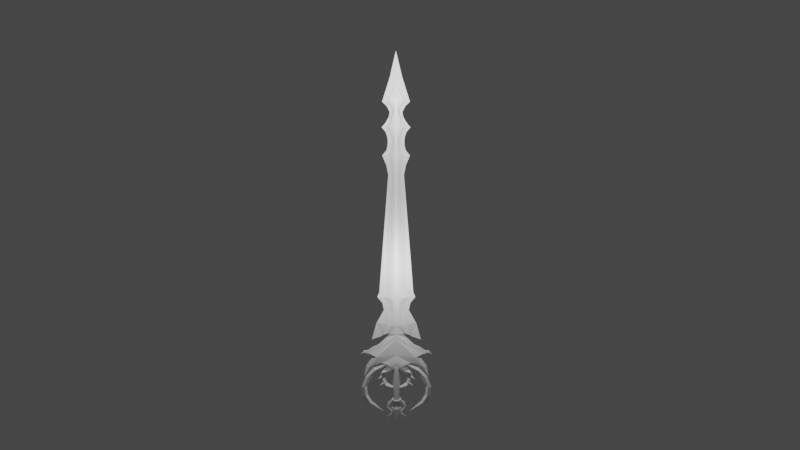 # Source: untitled.blend  (saved by Blender 4.2.66; exported with 4.5.12 LTS)
import bpy
from mathutils import Matrix  # noqa: F401  (used for matrix-valued properties, if any)

bpy.ops.wm.read_factory_settings(use_empty=True)
scene = bpy.context.scene
scene.name = 'Scene'

# ---- collections
col_collection = bpy.data.collections.new('Collection'); scene.collection.children.link(col_collection)

# ---- materials (node trees are filled in below, after node groups)
mat_material = bpy.data.materials.new('Material')
mat_material.alpha_threshold = 0.0
mat_material.use_transparent_shadow = False
mat_material.roughness = 0.5
mat_material.line_color = (0.0, 0.0, 0.0, 1.0)

# ---- material node trees
mat_material.use_nodes = True; mat_material.node_tree.nodes.clear()
_N = mat_material.node_tree.nodes; _L = mat_material.node_tree.links
n0 = _N.new('ShaderNodeOutputMaterial'); n0.name = 'Material Output'; n0.location = (300, 300)
n1 = _N.new('ShaderNodeBsdfPrincipled'); n1.name = 'Principled BSDF'; n1.location = (10, 300)
n1.distribution = 'GGX'
n1.subsurface_method = 'RANDOM_WALK_SKIN'
n1.inputs[3].default_value = 1.45
n1.inputs[27].default_value = (0.0, 0.0, 0.0, 1.0)
n1.inputs[28].default_value = 1.0
_L.new(n1.outputs[0], n0.inputs[0])
n0.is_active_output = True

# ---- world
world_world = bpy.data.worlds.new('World'); scene.world = world_world
world_world.use_nodes = True; world_world.node_tree.nodes.clear()
_N = world_world.node_tree.nodes; _L = world_world.node_tree.links
n0 = _N.new('ShaderNodeOutputWorld'); n0.name = 'World Output'; n0.location = (300, 300)
n1 = _N.new('ShaderNodeBackground'); n1.name = 'Background'; n1.location = (10, 300)
n1.inputs[0].default_value = (0.05088, 0.05088, 0.05088, 1.0)
_L.new(n1.outputs[0], n0.inputs[0])
n0.is_active_output = True
world_world.color = (0.05088, 0.05088, 0.05088)
world_world.use_sun_shadow = False
world_world.sun_shadow_jitter_overblur = 0.0

# ---- cameras
cam_camera = bpy.data.cameras.new('Camera')
cam_camera.clip_end = 100.0
cam_camera.lens = 21.23
cam_camera.ortho_scale = 7.314

# ---- lights
light_light = bpy.data.lights.new('Light', 'POINT')
light_light.transmission_factor = 0.0
light_light.energy = 5000.0
light_light.shadow_maximum_resolution = 0.006
light_light.use_absolute_resolution = True
light_light_001 = bpy.data.lights.new('Light.001', 'POINT')
light_light_001.transmission_factor = 0.0
light_light_001.energy = 2000.0
light_light_001.shadow_maximum_resolution = 0.006
light_light_001.use_absolute_resolution = True

# ---- meshes
me_cube = bpy.data.meshes.new('Cube')
me_cube.from_pydata([(-0.0039, 0.001726, 2.208), (0.1005, 0.8288, -0.6656), (1.0, -1.0, 2.125), (1.0, -1.0, -0.5268), (-1.0, -1.0, 2.125), (-1.0, -1.0, -0.5268), (-1.583, 0.0, -0.5548), (1.517, 0.0, -0.5575), (-1.0, -1.0, 1.851), (1.576, 6.924e-10, 1.854), (-0.003469, 0.7946, 1.852), (-1.886, 0.0, 1.851), (1.0, -1.0, 1.854), (1.576, 0.0, 1.665), (-0.003469, 0.8329, 1.669), (-1.886, 0.0, 1.669), (1.0, -1.0, 1.663), (-1.0, -1.0, 1.666), (1.576, 0.0, 1.462), (-0.003469, 0.8073, 1.461), (-1.886, 0.0, 1.458), (1.0, -1.0, 1.462), (-1.0, -1.0, 1.457), (1.0, -1.0, 1.749), (1.576, 0.0, 1.751), (-1.886, 0.0, 1.753), (-1.0, -1.0, 1.751), (-1.886, 0.0, 1.554), (1.0, -1.0, 1.549), (1.576, 0.0, 1.552), (-1.0, -1.0, 1.552), (2.98e-08, 0.3599, 1.779), (-2.98e-08, 0.4976, 1.594), (-1.886, 0.0, 1.638), (-1.0, -1.0, 1.635), (-0.003469, 0.5772, 1.707), (-0.003469, 0.3599, 1.779), (-0.003469, 0.4976, 1.594), (-0.003469, 0.5541, 1.501), (-0.003469, 0.7211, 1.683), (-0.003469, 0.6807, 1.481), (0.009439, 0.6025, 1.634), (-0.01651, 0.5356, 1.821), (-1.011, -1.011, 1.987), (0.6268, 8.04e-06, 2.007), (-0.003679, 0.3452, 2.027), (-1.044, 9.463e-06, 1.987), (1.011, -1.011, 1.989), (-0.003469, 0.4212, 1.742), (-0.003469, 0.4804, 1.547), (-0.003469, 0.4605, 1.314), (1.0, -1.0, 1.316), (1.576, 0.0, 1.316), (-1.886, 0.0, 1.312), (-1.0, -1.0, 1.311), (-1.0, -1.0, 1.384), (-0.003469, 0.5711, 1.388), (1.0, -1.0, 1.389), (1.576, 0.0, 1.389), (-1.886, 0.0, 1.385), (0.006368, 1.179, 0.3427), (1.0, -1.0, 0.3425), (-0.01331, 1.179, 0.3419), (1.576, 0.0, 0.3426), (-1.73, 0.002339, 0.3411), (-1.0, -1.0, 0.3418), (-0.003469, 0.7768, 0.2335), (1.0, -1.0, 0.2336), (1.576, 0.0, 0.2337), (-1.73, 0.0, 0.2333), (-1.0, -1.0, 0.2332), (-1.0, -1.0, 0.2929), (0.006368, 0.8729, 0.2937), (1.0, -1.0, 0.2935), (-0.01331, 0.8729, 0.2931), (1.576, 0.0, 0.2936), (-1.73, 0.001403, 0.2933), (-0.03937, 1.553, -0.02099), (1.0, -1.0, -0.06373), (1.598, 0.0, 0.03285), (-2.343, 0.0, 0.06717), (-1.0, -1.0, -0.06396), (-1.623, 0.437, 0.04654), (-1.0, -1.0, 0.1147), (-0.003469, 1.244, 0.1231), (1.055, -1.015, 0.1151), (1.567, 0.0, 0.1095), (-1.73, 0.0, 0.1147), (-1.0, -1.0, 0.3853), (0.006368, 1.051, 0.3864), (1.0, -1.0, 0.3862), (-0.01331, 1.051, 0.3855), (1.576, 0.0, 0.3863), (-1.73, 0.0, 0.3854), (1.0, -1.0, -0.1144), (-1.0, -1.0, -0.1146), (-0.7756, 0.571, 0.003425), (1.0, -1.0, -0.1681), (-1.0, -1.0, -0.1683), (0.0, 2.083, -0.3461), (1.0, -1.0, -0.3474), (-1.0, -1.0, -0.3475), (-0.2355, 1.031, -0.2344), (1.0, -1.0, -0.4371), (2.52, 0.0, -0.2003), (-2.434, 0.0, -0.2004), (-1.0, -1.0, -0.4371), (0.0, 1.502, -0.2574), (0.01041, 2.285, -0.1521), (0.0, 1.793, -0.2913), (0.0, 1.206, -0.2431), (0.2277, 1.486, -0.168), (-0.1077, 1.485, -0.2697), (0.0426, 2.0, -0.3499), (0.06511, 1.919, -0.5796), (0.2623, 1.5, -0.3391), (0.04496, 1.589, -0.5705), (0.03656, 1.905, -0.4301), (0.05333, 2.253, -0.4422), (0.2999, 1.535, -0.08973), (0.02564, 0.004137, -0.4522), (0.284, 1.832, -0.1159), (-0.353, 1.127, -0.06426), (0.242, 2.072, -0.1331), (0.2257, 2.07, -0.1173), (0.3626, 1.127, -0.06426), (0.3209, 1.93, -0.2498), (1.016, 0.894, -0.3654), (1.01, 0.161, -0.5531), (-0.806, 0.1689, -0.5534), (0.01735, 1.017, -0.3162), (0.02148, 0.9715, -0.389), (0.02561, 0.7298, -0.4226), (0.02974, 0.4645, -0.4361), (2.349, 0.314, -0.2399), (0.01101, 0.7441, -0.3412), (0.01313, 0.6134, -0.4007), (0.01525, 0.2366, -0.4367), (0.7762, 0.437, 0.04244), (1.241, 0.09586, -0.5554), (-1.296, 0.09419, -0.5556), (-0.3268, 1.535, -0.08973), (-0.1721, 1.832, -0.1159), (-0.2074, 2.07, -0.1173), (0.07616, 0.571, 0.003425), (-0.2388, 2.072, -0.1331), (-0.2691, 1.486, -0.168), (-0.3072, 1.93, -0.2498), (-1.255, 1.785, -0.1349), (0.4057, 1.801, -0.1355), (-2.196, 0.0, -0.0005703), (1.666, 0.0, -0.001894), (0.6308, 0.9304, -0.0885), (-1.287, 0.9396, -0.08871), (-0.7888, 1.845, -0.2741), (0.2876, 1.845, -0.2741), (-2.339, 1.071, -0.1654), (1.46, 1.217, -0.1654), (-1.951, -0.01735, -0.1237), (1.964, 0.0, -0.1379), (1.028, 1.384, -0.2244), (1.292, 0.9223, -0.212), (1.65, 0.4612, -0.1824), (-1.122, 1.384, -0.2239), (-1.799, 0.9223, -0.211), (-2.139, 0.4612, -0.1827), (0.01942, 1.0, -0.3526), (-2.05, 0.0, -0.2637), (-1.847, 0.5485, -0.2241), (-2.309, 0.0, -0.2637), (2.549, 0.0, -0.2637), (2.055, 0.5485, -0.2241), (2.314, 0.1168, -0.2532), (-2.052, 0.1214, -0.2434), (-0.00258, 0.2129, -0.5533), (0.08818, 0.2779, -0.2486), (-2.546, 0.3169, -0.2429), (-0.986, 0.8935, -0.3654), (1.06, 0.3731, -0.4339), (-1.049, 0.6954, -0.4174), (0.9171, 0.844, -0.3279), (-1.362, 0.8376, -0.3337), (1.023, 0.7009, -0.4169), (-0.9514, 0.3201, -0.4365), (1.068, 1.784, -0.3427), (-0.9982, 1.788, -0.3414), (1.105, 1.712, -0.5759), (-0.9982, 1.723, -0.576), (-1.73, 0.7238, -0.2307), (1.602, 0.7268, -0.2312), (-0.03647, 1.001, -0.2861), (-0.9982, 2.043, -0.4369), (-1.394, 1.359, -0.2807), (1.357, 1.378, -0.2824), (1.086, 2.042, -0.4366), (0.05871, 2.188, -0.5215), (0.04039, 1.848, -0.5108), (-0.9982, 1.981, -0.5175), (1.095, 1.979, -0.5168), (-0.9279, 0.9181, -0.3415), (-0.9059, 0.9214, -0.339), (-1.179, 0.782, -0.2799), (-0.8702, 0.9258, -0.3367), (-0.8221, 0.9312, -0.3346), (-1.262, 0.7747, -0.2805), (-0.7635, 0.9374, -0.333), (-0.6966, 0.9441, -0.3318), (-1.341, 0.769, -0.2815), (-0.6241, 0.9511, -0.3311), (-0.5487, 0.9582, -0.3309), (-1.414, 0.7651, -0.2829), (-0.4732, 0.965, -0.3312), (-0.4007, 0.9713, -0.332), (-1.478, 0.7631, -0.2846), (-0.3339, 0.9769, -0.3333), (-0.2753, 0.9815, -0.335), (-1.53, 0.7632, -0.2867), (-0.2272, 0.9849, -0.3371), (-0.1915, 0.9871, -0.3395), (-1.569, 0.7652, -0.2888), (-0.1695, 0.9879, -0.342), (-0.162, 0.9873, -0.3447), (-1.593, 0.7692, -0.2911), (-1.097, 0.7906, -0.2797), (-0.9353, 0.9162, -0.3441), (-0.9279, 0.9156, -0.3468), (-1.018, 0.8001, -0.28), (-0.9059, 0.9164, -0.3493), (-0.8702, 0.9186, -0.3517), (-0.9448, 0.8102, -0.2808), (-0.8221, 0.9221, -0.3537), (-0.7635, 0.9267, -0.3555), (-0.8808, 0.8205, -0.2819), (-0.6966, 0.9322, -0.3568), (-0.6241, 0.9385, -0.3576), (-0.8283, 0.8307, -0.2834), (-0.5487, 0.9453, -0.3579), (-0.4732, 0.9524, -0.3577), (-0.7893, 0.8402, -0.2853), (-0.4007, 0.9594, -0.357), (-0.3339, 0.9662, -0.3558), (-0.7653, 0.8488, -0.2874), (-0.2753, 0.9724, -0.3541), (-0.2272, 0.9778, -0.3521), (-0.7571, 0.8562, -0.2896), (-0.1915, 0.9822, -0.3498), (-0.1695, 0.9854, -0.3473), (-1.721, 1.249, -0.3467), (-1.601, 0.775, -0.2935), (-1.593, 0.7823, -0.2957), (-1.569, 0.7909, -0.2978), (-1.53, 0.8005, -0.2996), (-1.478, 0.8106, -0.3011), (-1.414, 0.821, -0.3023), (-1.341, 0.8311, -0.303), (-1.262, 0.8406, -0.3033), (-1.179, 0.8492, -0.3032), (-1.097, 0.8564, -0.3026), (-1.018, 0.8621, -0.3016), (-0.9448, 0.866, -0.3002), (-0.8808, 0.868, -0.2984), (-0.8283, 0.868, -0.2964), (-0.7893, 0.8659, -0.2942), (-0.7653, 0.8619, -0.2919), (-1.818, 0.9525, -0.285), (-0.7063, 0.4809, -0.4352), (-0.5854, 0.8517, -0.3908), (-0.6573, 0.8325, -0.392), (-0.8079, 0.4867, -0.4334), (-0.7035, 0.8152, -0.3938), (-0.7195, 0.8015, -0.396), (-0.8885, 0.499, -0.4314), (-0.7035, 0.7927, -0.3983), (-0.6573, 0.7896, -0.4006), (-0.9403, 0.5169, -0.4295), (-0.5854, 0.7927, -0.4026), (-0.4947, 0.8015, -0.4042), (-0.9582, 0.5384, -0.4278), (-0.3941, 0.8152, -0.4051), (-0.2936, 0.8325, -0.4053), (-0.9403, 0.5616, -0.4265), (-0.2029, 0.8517, -0.4048), (-0.131, 0.8708, -0.4036), (-0.8885, 0.5841, -0.4257), (-0.08476, 0.8881, -0.4018), (-0.06884, 0.9019, -0.3997), (-0.8079, 0.6037, -0.4255), (-0.08477, 0.9107, -0.3973), (-0.131, 0.9137, -0.395), (-0.7063, 0.6185, -0.4259), (-0.203, 0.9107, -0.393), (-0.2936, 0.9019, -0.3915), (-0.5937, 0.6271, -0.4269), (-0.3942, 0.8881, -0.3905), (-0.4947, 0.8708, -0.3903), (-2.274, 1.125, -0.4177), (-0.5937, 0.4824, -0.4366), (-0.481, 0.491, -0.4376), (-0.3794, 0.5059, -0.4381), (-0.2988, 0.5255, -0.4379), (-0.247, 0.548, -0.4371), (-0.2291, 0.5711, -0.4358), (-0.247, 0.5927, -0.4341), (-0.2988, 0.6105, -0.4322), (-0.3794, 0.6229, -0.4302), (-0.481, 0.6286, -0.4284), (-1.257, 0.6292, -0.4501), (-0.3002, 0.3358, -0.439), (-0.3657, 0.3337, -0.4388), (-0.4248, 0.3287, -0.4387), (-0.4717, 0.3213, -0.4387), (-0.5018, 0.3122, -0.4389), (-0.5121, 0.3024, -0.4392), (-0.5018, 0.2928, -0.4396), (-0.4717, 0.2843, -0.44), (-0.4248, 0.2778, -0.4405), (-0.3657, 0.2739, -0.4409), (-0.3002, 0.273, -0.4412), (-0.2347, 0.2751, -0.4415), (-0.1756, 0.2802, -0.4416), (-0.1288, 0.2876, -0.4415), (-0.09866, 0.2966, -0.4413), (-0.08829, 0.3064, -0.4411), (-0.09866, 0.316, -0.4407), (-0.1288, 0.3245, -0.4402), (-0.1756, 0.331, -0.4398), (-0.2347, 0.3349, -0.4394), (-0.4934, 0.3378, -0.4558), (-1.0, -1.0, 1.781), (1.0, -1.0, 1.78), (1.576, 2.043e-10, 1.781), (-1.886, 0.0, 1.782), (1.0, -1.0, 1.632), (1.576, 0.0, 1.635), (-1.886, 0.0, 1.597), (1.0, -1.0, 1.592), (1.576, 0.0, 1.595), (-1.0, -1.0, 1.595), (1.576, 0.0, 1.704), (-1.886, 0.0, 1.707), (1.0, -1.0, 1.701), (-1.0, -1.0, 1.704), (-1.0, -1.0, 1.816), (1.0, -1.0, 1.817), (1.576, 4.483e-10, 1.818), (-1.886, 0.0, 1.817), (1.576, 0.0, 1.504), (-1.886, 0.0, 1.502), (1.0, -1.0, 1.502), (-1.0, -1.0, 1.501), (-0.5504, 0.3663, 0.2322), (-0.9693, 0.3344, 1.852), (-0.462, 0.7932, 0.12), (-0.8842, 0.2106, 1.313), (-0.3077, 0.9608, 0.005321), (-0.7694, 0.2892, 1.386), (-0.5666, 0.6257, 0.3854), (-0.4432, 0.496, 0.3001), (-0.4093, 0.7816, 0.3419), (-0.5527, 0.4835, 1.459), (-0.5813, 0.4887, 1.669), (-0.8279, 0.2592, 1.819), (-0.7841, 0.18, 1.781), (-0.7841, 0.2106, 1.748), (-0.7841, 0.2886, 1.707), (-0.7777, 0.3012, 1.636), (-0.7841, 0.2488, 1.596), (-0.7841, 0.2402, 1.551), (-0.7841, 0.277, 1.502), (0.4017, 0.7273, 0.1174), (0.3372, 0.4936, 0.2336), (0.4312, 0.4973, 0.2936), (0.3192, 0.7706, 0.3427), (0.4168, 0.6099, 0.3863), (0.6053, 0.2644, 1.315), (0.5242, 0.333, 1.389), (0.3817, 0.4863, 1.461), (0.5229, 0.3231, 1.502), (0.554, 0.2685, 1.55), (0.4836, 0.2828, 1.594), (0.5099, 0.3545, 1.634), (0.3947, 0.5519, 1.668), (0.5428, 0.3493, 1.705), (0.5789, 0.2693, 1.747), (0.5497, 0.2041, 1.78), (0.4906, 0.3143, 1.819), (0.6046, 0.5343, 1.853), (-0.2944, 0.9492, 0.006078), (1.012, 0.7835, -0.2808), (0.9398, 0.8078, -0.2812), (0.8729, 0.831, -0.2821), (0.814, 0.8523, -0.2834), (0.7654, 0.8709, -0.2849), (0.729, 0.8861, -0.2868), (0.7063, 0.8972, -0.2889), (0.698, 0.9039, -0.291), (0.7045, 0.906, -0.2932), (0.7256, 0.9032, -0.2954), (0.7604, 0.8958, -0.2974), (0.8076, 0.884, -0.2993), (0.8654, 0.8683, -0.3008), (0.9315, 0.8492, -0.302), (1.004, 0.8275, -0.3028), (1.079, 0.8041, -0.3032), (1.154, 0.7798, -0.3032), (1.226, 0.7556, -0.3027), (1.293, 0.7324, -0.3019), (1.352, 0.7111, -0.3006), (1.401, 0.6925, -0.299), (1.437, 0.6773, -0.2972), (1.46, 0.6662, -0.2951), (1.468, 0.6594, -0.2929), (1.462, 0.6574, -0.2907), (1.44, 0.6602, -0.2886), (1.406, 0.6676, -0.2865), (1.358, 0.6794, -0.2847), (1.301, 0.6951, -0.2832), (1.235, 0.7142, -0.282), (1.163, 0.7358, -0.2811), (1.088, 0.7593, -0.2807), (2.698, 0.8991, -0.2884), (0.2596, 0.9278, -0.3324), (0.1882, 0.9366, -0.3331), (0.1214, 0.9442, -0.3342), (0.06191, 0.9502, -0.3355), (0.01192, 0.9544, -0.337), (-0.02663, 0.9567, -0.3387), (-0.05225, 0.957, -0.3405), (-0.06396, 0.9552, -0.3424), (-0.0613, 0.9514, -0.3441), (-0.04439, 0.9458, -0.3458), (-0.01387, 0.9386, -0.3473), (0.02909, 0.93, -0.3485), (0.08284, 0.9205, -0.3495), (0.1453, 0.9103, -0.3501), (0.2141, 0.8998, -0.3504), (0.2866, 0.8895, -0.3503), (0.3599, 0.8798, -0.3499), (0.4313, 0.8709, -0.3492), (0.4981, 0.8634, -0.3481), (0.5576, 0.8574, -0.3468), (0.6076, 0.8531, -0.3453), (0.6461, 0.8509, -0.3436), (0.6718, 0.8506, -0.3418), (0.6835, 0.8524, -0.3399), (0.6808, 0.8562, -0.3382), (0.6639, 0.8618, -0.3365), (0.6334, 0.869, -0.335), (0.5904, 0.8775, -0.3338), (0.5367, 0.8871, -0.3328), (0.4742, 0.8973, -0.3322), (0.4054, 0.9077, -0.3319), (0.333, 0.918, -0.332), (2.059, 1.189, -0.3502), (0.4456, 0.5002, -0.4317), (0.8702, 0.7697, -0.3966), (0.8648, 0.7782, -0.3945), (0.3732, 0.5053, -0.432), (0.8423, 0.7875, -0.3926), (0.8034, 0.7974, -0.3909), (0.3065, 0.5126, -0.4321), (0.7497, 0.8074, -0.3895), (0.6832, 0.8172, -0.3884), (0.248, 0.5219, -0.432), (0.6065, 0.8264, -0.3877), (0.5225, 0.8346, -0.3874), (0.2, 0.5326, -0.4318), (0.4344, 0.8416, -0.3875), (0.3457, 0.8469, -0.3881), (0.1644, 0.5445, -0.4314), (0.2598, 0.8506, -0.389), (0.1799, 0.8523, -0.3903), (0.1424, 0.5571, -0.4309), (0.1091, 0.8521, -0.3919), (0.05016, 0.8499, -0.3937), (0.135, 0.5699, -0.4303), (0.005328, 0.8459, -0.3957), (-0.02368, 0.8401, -0.3978), (0.1424, 0.5824, -0.4296), (-0.03574, 0.8328, -0.4), (-0.0304, 0.8244, -0.402), (0.1644, 0.5941, -0.4288), (-0.007851, 0.815, -0.4039), (0.03103, 0.8051, -0.4056), (0.2, 0.6045, -0.428), (0.08475, 0.7951, -0.4071), (0.1513, 0.7853, -0.4081), (0.248, 0.6134, -0.4272), (0.228, 0.7761, -0.4088), (0.312, 0.7679, -0.4091), (0.3065, 0.6203, -0.4264), (0.4, 0.761, -0.409), (0.4887, 0.7556, -0.4085), (0.3732, 0.6249, -0.4256), (0.5747, 0.752, -0.4076), (0.6546, 0.7502, -0.4063), (0.4456, 0.6272, -0.425), (0.7253, 0.7505, -0.4047), (0.7843, 0.7526, -0.4029), (0.5209, 0.6269, -0.4245), (0.8291, 0.7567, -0.4008), (0.8581, 0.7624, -0.3987), (1.37, 1.066, -0.4153), (0.5209, 0.4975, -0.4313), (0.5962, 0.4972, -0.4308), (0.6686, 0.4995, -0.4301), (0.7353, 0.5041, -0.4294), (0.7938, 0.511, -0.4286), (0.8418, 0.5199, -0.4278), (0.8774, 0.5304, -0.427), (0.8994, 0.5421, -0.4262), (0.9068, 0.5546, -0.4255), (0.8994, 0.5673, -0.4249), (0.8774, 0.5799, -0.4244), (0.8418, 0.5918, -0.424), (0.7938, 0.6026, -0.4238), (0.7353, 0.6118, -0.4237), (0.6686, 0.6191, -0.4238), (0.5962, 0.6242, -0.4241), (0.8331, 0.6153, -0.4445), (0.4573, 0.3347, -0.4384), (0.4183, 0.3344, -0.4386), (0.3808, 0.3327, -0.4389), (0.3463, 0.3296, -0.4392), (0.316, 0.3254, -0.4395), (0.2912, 0.32, -0.4398), (0.2728, 0.3138, -0.4401), (0.2614, 0.307, -0.4404), (0.2576, 0.2999, -0.4407), (0.2614, 0.2927, -0.4409), (0.2728, 0.2856, -0.4411), (0.2912, 0.2791, -0.4412), (0.316, 0.2732, -0.4413), (0.3463, 0.2683, -0.4413), (0.3808, 0.2646, -0.4413), (0.4183, 0.2621, -0.4411), (0.4573, 0.261, -0.441), (0.4962, 0.2613, -0.4408), (0.5337, 0.263, -0.4405), (0.5682, 0.2661, -0.4402), (0.5985, 0.2704, -0.4399), (0.6233, 0.2757, -0.4396), (0.6417, 0.2819, -0.4393), (0.6531, 0.2887, -0.439), (0.6569, 0.2958, -0.4387), (0.6531, 0.3031, -0.4385), (0.6417, 0.3101, -0.4383), (0.6233, 0.3166, -0.4382), (0.5985, 0.3225, -0.4381), (0.5682, 0.3274, -0.4381), (0.5337, 0.3311, -0.4381), (0.4962, 0.3336, -0.4382), (0.6164, 0.3232, -0.4516), (-1.084, 0.3375, 1.669), (1.082, 0.2149, 1.748), (0.6569, 0.7891, 0.02746), (-1.281, 0.1226, 1.818), (-1.069, 0.3285, 1.459), (1.055, 0.2729, 1.705), (-1.229, 0.1913, 1.707), (-1.224, 0.1714, 1.596), (-1.229, 0.1754, 1.386), (-1.258, 0.08777, 1.782), (-1.393, 5.512e-06, 1.958), (-1.162, 0.2864, 0.2334), (-1.216, 0.214, 1.636), (1.066, 0.1411, 1.781), (-1.348, 0.2458, 1.852), (-1.243, 0.121, 1.75), (-1.073, 0.4333, 0.3854), (-0.9436, 0.6424, 0.119), (-0.9985, 0.3526, 0.2977), (-1.235, 0.1495, 1.552), (0.9476, 0.4166, 1.667), (-0.7874, 0.8352, 0.02152), (-0.8869, 0.5662, 0.3421), (-1.239, 0.1664, 1.502), (-1.301, 0.1213, 1.313), (1.037, 0.1611, 1.595), (1.035, 0.1991, 1.819), (0.9041, 0.3044, 0.2336), (0.9907, 0.3156, 0.2936), (0.9123, 0.5082, 0.3426), (0.9819, 0.3862, 0.3863), (1.102, 0.1695, 1.316), (1.057, 0.2069, 1.389), (0.963, 0.3008, 1.462), (1.057, 0.1975, 1.503), (1.072, 0.1724, 1.551), (1.032, 0.2668, 1.634), (-1.084, 0.3375, 1.669), (1.1, 0.4378, 1.853), (1.049, 5.525e-06, 1.959), (-0.9436, 0.6424, 0.119), (0.9372, 0.5913, 0.1157), (-1.845, 0.05156, 1.752), (-1.842, 0.04754, 1.782), (-1.851, 0.0736, 1.817), (-1.633, 0.2087, 0.3427), (-1.773, 0.1842, 0.3854), (-1.831, 0.09517, 1.707), (-1.739, 0.1954, 1.669), (-1.845, 0.06782, 1.502), (-1.599, 0.1597, 0.2333), (-1.718, 0.2045, 1.458), (-1.868, 0.05774, 1.312), (-1.775, 0.2918, 0.1167), (-1.829, 0.09939, 1.637), (-1.612, 0.1726, 0.2952), (-1.909, 2.35e-06, 1.897), (-1.834, 0.07569, 1.553), (-1.825, 0.09179, 1.597), (-1.891, 0.1255, 1.851), (-1.828, 0.09377, 1.385), (1.55, 0.06821, 1.781), (1.512, 0.1966, 0.3863), (1.507, 0.1735, 0.2336), (1.541, 0.07881, 1.818), (1.574, 0.05192, 1.316), (1.5, 0.2709, 0.3426), (1.539, 0.07362, 1.595), (1.55, 0.07816, 1.503), (1.551, 0.07889, 1.389), (1.483, 0.3091, 0.1127), (1.563, 0.07264, 1.75), (1.519, 0.1543, 0.2936), (1.554, 2.116e-06, 1.894), (1.572, 0.1435, 1.853), (1.542, 0.09916, 1.635), (1.551, 0.09733, 1.704), (1.557, 0.07016, 1.551), (1.499, 0.161, 1.462), (0.9164, 0.5781, 0.03938), (1.494, 0.1844, 1.666), (-0.02385, 0.2946, -0.5504), (-0.02385, 0.2962, -0.5576), (-0.3742, 0.2889, -0.5504), (-0.3741, 0.2905, -0.5576), (-0.711, 0.2722, -0.5504), (-0.711, 0.2737, -0.5576), (-1.021, 0.2449, -0.5505), (-1.021, 0.2465, -0.5576), (-1.294, 0.2082, -0.5505), (-1.294, 0.2098, -0.5576), (-1.517, 0.1635, -0.5505), (-1.517, 0.1651, -0.5576), (-1.683, 0.1125, -0.5505), (-1.683, 0.1141, -0.5576), (-1.785, 0.05718, -0.5505), (-1.785, 0.05875, -0.5577), (-1.819, -0.0003674, -0.5506), (-1.819, 0.0012, -0.5577), (-1.785, -0.05791, -0.5506), (-1.785, -0.05635, -0.5577), (-1.683, -0.1133, -0.5506), (-1.683, -0.1117, -0.5577), (-1.517, -0.1642, -0.5506), (-1.517, -0.1627, -0.5578), (-1.294, -0.2089, -0.5507), (-1.294, -0.2074, -0.5578), (-1.021, -0.2456, -0.5507), (-1.021, -0.2441, -0.5578), (-0.711, -0.2729, -0.5507), (-0.711, -0.2713, -0.5578), (-0.3742, -0.2897, -0.5507), (-0.3741, -0.2881, -0.5578), (-0.02385, -0.2953, -0.5507), (-0.02385, -0.2938, -0.5578), (0.3265, -0.2897, -0.5507), (0.3265, -0.2881, -0.5578), (0.6633, -0.2729, -0.5507), (0.6633, -0.2713, -0.5578), (0.9737, -0.2456, -0.5507), (0.9737, -0.2441, -0.5578), (1.246, -0.2089, -0.5507), (1.246, -0.2074, -0.5578), (1.469, -0.1642, -0.5506), (1.469, -0.1627, -0.5578), (1.635, -0.1133, -0.5506), (1.635, -0.1117, -0.5577), (1.737, -0.05791, -0.5506), (1.737, -0.05635, -0.5577), (1.772, -0.0003674, -0.5506), (1.772, 0.0012, -0.5577), (1.737, 0.05718, -0.5505), (1.737, 0.05875, -0.5577), (1.635, 0.1125, -0.5505), (1.635, 0.1141, -0.5576), (1.469, 0.1635, -0.5505), (1.469, 0.1651, -0.5576), (1.246, 0.2082, -0.5505), (1.246, 0.2098, -0.5576), (0.9737, 0.2449, -0.5505), (0.9737, 0.2465, -0.5576), (0.6633, 0.2722, -0.5504), (0.6633, 0.2737, -0.5576), (0.3265, 0.2889, -0.5504), (0.3265, 0.2905, -0.5576), (1.318, -0.0007544, -0.64), (0.452, -0.003554, -0.74), (-0.4888, 0.0009137, -0.5377), (-0.03553, 0.3123, -0.6372), (-1.177, -0.0005343, -0.6422), (0.2913, 0.06622, -0.5576), (-0.05304, 0.6782, -0.7245), (0.2913, 0.2716, -0.5576), (-0.3974, 0.06622, -0.5576), (-0.3974, 0.2716, -0.5576), (0.2913, 0.3947, -0.5878), (0.2913, 0.5205, -0.6181), (0.2913, 0.4447, -0.6368), (0.2913, 0.257, -0.6639), (0.2913, 0.3012, -0.6942), (0.2913, 0.399, -0.6942), (0.2913, 0.3548, -0.6639), (0.2913, 0.5425, -0.6368), (0.2913, 0.6183, -0.6181), (0.2913, 0.5656, -0.5878), (-0.3974, 0.399, -0.6942), (-0.3974, 0.3548, -0.6639), (-0.3974, 0.5425, -0.6368), (-0.3974, 0.6183, -0.6181), (-0.3974, 0.5656, -0.5878), (-0.3974, 0.3012, -0.6942), (-0.3974, 0.257, -0.6639), (-0.3974, 0.4447, -0.6368), (-0.3974, 0.5205, -0.6181), (-0.3974, 0.3947, -0.5878)], [(6, 5), (43, 4), (2, 4), (5, 3), (342, 8), (44, 9), (47, 12), (12, 9), (12, 8), (8, 11), (567, 591), (340, 16), (34, 17), (16, 17), (15, 17), (13, 16), (348, 21), (55, 22), (21, 22), (20, 22), (18, 21), (329, 23), (341, 26), (25, 26), (24, 23), (23, 26), (335, 28), (349, 30), (28, 30), (27, 30), (29, 28), (36, 31), (37, 32), (40, 19), (8, 43), (0, 2), (2, 47), (43, 46), (47, 43), (44, 47), (57, 51), (88, 54), (54, 53), (52, 51), (51, 54), (54, 55), (21, 57), (40, 38), (55, 59), (58, 57), (57, 55), (89, 60), (90, 61), (91, 62), (71, 65), (61, 65), (358, 62), (63, 61), (62, 60), (65, 64), (72, 66), (73, 67), (83, 70), (70, 69), (68, 67), (67, 70), (70, 71), (61, 73), (62, 74), (71, 76), (74, 72), (75, 73), (73, 71), (85, 78), (78, 81), (79, 78), (81, 80), (103, 3), (81, 83), (67, 85), (85, 83), (86, 85), (83, 87), (65, 88), (50, 89), (51, 90), (90, 88), (92, 90), (91, 89), (88, 93), (95, 81), (78, 94), (98, 95), (94, 95), (94, 97), (101, 98), (97, 98), (97, 100), (106, 101), (100, 101), (100, 103), (5, 106), (106, 105), (104, 103), (103, 106), (104, 105), (106, 104), (4, 0), (148, 149), (153, 150), (148, 153), (152, 153), (154, 155), (156, 157), (105, 167), (169, 170), (167, 173), (102, 171), (26, 328), (343, 329), (329, 328), (330, 329), (328, 331), (562, 566), (337, 34), (16, 332), (333, 332), (34, 33), (332, 34), (332, 335), (30, 337), (335, 337), (337, 334), (336, 335), (568, 554), (23, 340), (17, 341), (338, 340), (341, 339), (340, 341), (328, 342), (12, 343), (343, 342), (344, 343), (342, 345), (556, 579), (28, 348), (22, 349), (346, 348), (349, 347), (348, 349), (352, 354), (352, 369), (350, 370), (357, 371), (358, 372), (356, 373), (353, 374), (355, 375), (359, 376), (368, 377), (367, 378), (366, 379), (365, 380), (360, 381), (364, 382), (363, 383), (362, 384), (361, 385), (351, 386), (354, 387), (478, 475), (527, 528), (552, 528), (528, 529), (372, 63), (75, 371), (559, 558), (360, 553), (553, 573), (352, 570), (354, 574), (564, 570), (570, 574), (559, 553), (13, 381), (553, 565), (564, 580), (571, 581), (575, 582), (569, 583), (577, 584), (561, 585), (557, 586), (576, 587), (572, 588), (565, 589), (553, 590), (560, 578), (563, 592), (18, 376), (346, 377), (29, 378), (336, 379), (338, 382), (384, 330), (344, 385), (386, 9), (570, 593), (86, 369), (593, 594), (553, 601), (570, 606), (13, 573), (22, 57), (21, 58), (59, 22), (2, 44), (4, 47), (4, 46), (23, 341), (26, 339), (23, 338), (28, 349), (30, 347), (28, 346), (8, 345), (12, 344), (8, 343), (16, 34), (17, 33), (16, 333), (332, 336), (563, 11), (8, 563), (43, 563), (43, 12), (44, 12), (93, 54), (51, 92), (54, 90), (53, 55), (57, 52), (55, 51), (65, 73), (61, 75), (72, 62), (76, 65), (87, 70), (85, 68), (83, 67), (69, 71), (370, 72), (73, 68), (71, 67), (81, 94), (83, 78), (78, 86), (87, 81), (88, 61), (90, 63), (93, 65), (95, 97), (98, 100), (101, 103), (106, 3), (133, 137), (143, 141), (153, 122), (131, 180), (171, 172), (254, 207), (261, 235), (241, 262), (266, 276), (307, 318), (329, 26), (329, 24), (328, 25), (34, 334), (332, 337), (335, 30), (337, 27), (335, 29), (340, 13), (341, 15), (340, 17), (343, 328), (343, 330), (342, 331), (348, 18), (349, 20), (349, 21), (388, 403), (394, 397), (421, 436), (427, 430), (458, 501), (505, 517), (520, 536), (526, 530), (553, 365), (582, 63), (75, 581), (350, 570), (364, 553), (18, 586), (346, 587), (29, 588), (336, 578), (338, 558), (566, 330), (344, 579), (591, 9), (371, 63), (382, 13), (333, 381), (628, 381), (381, 589), (377, 18), (378, 336), (58, 631), (586, 58), (384, 344), (558, 589), (570, 82), (629, 628), (699, 700), (10, 591), (6, 175)], [(44, 45, 0), (46, 0, 45), (10, 351, 45), (351, 46, 45), (45, 386, 10), (592, 591, 44), (591, 592, 627), (627, 592, 626), (42, 10, 386), (385, 42, 386), (386, 579, 385), (386, 591, 579), (591, 627, 579), (626, 9, 627), (617, 579, 627), (627, 9, 617), (9, 344, 617), (330, 614, 344), (617, 344, 614), (579, 617, 566), (566, 617, 614), (579, 566, 384), (579, 384, 385), (31, 42, 385), (385, 384, 31), (31, 383, 48), (384, 383, 31), (383, 384, 566), (24, 614, 330), (24, 624, 614), (554, 614, 624), (554, 383, 566), (566, 614, 554), (45, 44, 386), (44, 591, 386), (48, 382, 35), (382, 48, 383), (383, 558, 382), (554, 558, 383), (558, 554, 629), (624, 629, 554), (338, 629, 624), (338, 624, 24), (35, 381, 39), (381, 35, 382), (39, 381, 14), (382, 573, 381), (573, 382, 558), (558, 633, 573), (558, 629, 633), (629, 13, 633), (338, 13, 629), (41, 14, 381), (381, 380, 41), (380, 381, 573), (380, 573, 589), (589, 573, 633), (589, 633, 628), (13, 333, 628), (633, 13, 628), (32, 41, 380), (380, 379, 32), (380, 589, 379), (578, 379, 589), (589, 628, 578), (578, 628, 620), (628, 333, 620), (336, 620, 333), (378, 49, 379), (379, 49, 32), (378, 379, 578), (588, 378, 578), (588, 578, 620), (630, 588, 620), (620, 336, 630), (29, 630, 336), (49, 377, 38), (49, 378, 377), (378, 587, 377), (587, 378, 588), (588, 621, 587), (621, 588, 630), (29, 346, 630), (630, 346, 621), (38, 376, 19), (38, 377, 376), (56, 19, 376), (375, 56, 376), (376, 586, 375), (377, 586, 376), (586, 377, 587), (587, 631, 586), (587, 621, 631), (346, 18, 621), (18, 631, 621), (631, 622, 585), (622, 585, 58), (585, 375, 58), (586, 631, 585), (375, 586, 585), (50, 56, 375), (375, 374, 50), (584, 374, 585), (374, 375, 585), (585, 622, 584), (584, 622, 618), (58, 52, 618), (622, 58, 618), (631, 18, 622), (622, 18, 58), (50, 373, 91), (50, 374, 373), (374, 583, 373), (374, 584, 583), (583, 584, 615), (618, 615, 584), (615, 618, 92), (92, 618, 52), (60, 91, 372), (372, 89, 373), (372, 373, 582), (583, 582, 373), (582, 583, 619), (615, 619, 583), (63, 615, 92), (615, 63, 619), (72, 60, 372), (372, 371, 72), (371, 372, 582), (582, 581, 371), (582, 619, 581), (625, 581, 619), (619, 63, 625), (75, 625, 63), (74, 371, 370, 66), (371, 580, 370), (580, 371, 581), (625, 616, 581), (580, 581, 616), (68, 616, 625), (75, 68, 625), (66, 369, 84), (370, 369, 66), (370, 580, 594), (370, 594, 369), (594, 580, 623), (616, 623, 580), (86, 623, 616), (86, 616, 68), (84, 387, 77), (369, 387, 84), (594, 555, 369), (387, 555, 574), (369, 555, 387), (632, 555, 594), (623, 632, 594), (138, 632, 623), (138, 623, 86), (79, 138, 86), (632, 138, 555), (574, 555, 138), (82, 574, 138), (96, 82, 138), (96, 138, 144), (144, 138, 79), (144, 79, 152), (144, 152, 125), (151, 152, 79), (152, 151, 157), (119, 125, 152), (149, 119, 152), (152, 157, 149), (157, 111, 149), (111, 123, 149), (123, 111, 145), (123, 145, 108), (121, 149, 124), (124, 149, 123), (124, 123, 108), (121, 119, 149), (159, 157, 151), (159, 162, 157), (162, 161, 157), (159, 171, 162), (159, 104, 171), (161, 162, 171), (170, 172, 104), (161, 160, 157), (157, 155, 111), (111, 155, 126), (157, 160, 155), (99, 126, 155), (109, 99, 155), (109, 155, 107), (155, 160, 107), (110, 107, 160), (161, 110, 160), (110, 161, 102), (189, 102, 161), (189, 161, 171), (134, 104, 172), (171, 104, 134), (190, 189, 171), (102, 189, 193), (193, 189, 190), (115, 193, 190), (117, 115, 185), (117, 185, 191), (117, 197, 196), (117, 191, 197), (197, 187, 196), (196, 187, 116), (1, 116, 187), (114, 187, 197), (114, 1, 187), (195, 114, 197), (191, 195, 197), (191, 118, 195), (191, 113, 118), (191, 185, 113), (112, 113, 185), (192, 112, 185), (102, 112, 192), (185, 190, 192), (190, 185, 115), (102, 192, 188), (188, 192, 190), (188, 190, 168), (102, 193, 112), (193, 184, 112), (112, 184, 113), (184, 194, 113), (118, 113, 194), (195, 118, 194), (198, 195, 194), (114, 195, 198), (114, 198, 186), (1, 114, 186), (115, 184, 193), (184, 115, 117), (184, 117, 194), (117, 198, 194), (196, 198, 117), (186, 198, 196), (116, 186, 196), (116, 1, 186), (171, 168, 190), (168, 171, 130), (130, 171, 134), (180, 130, 134), (172, 180, 134), (130, 180, 166), (135, 180, 172), (135, 172, 175), (173, 135, 175), (166, 127, 131), (180, 127, 166), (180, 135, 127), (182, 127, 135), (182, 132, 127), (132, 131, 127), (136, 182, 135), (136, 178, 182), (132, 182, 133), (178, 133, 182), (133, 178, 120), (131, 132, 177), (132, 179, 177), (133, 120, 183), (133, 183, 132), (132, 183, 179), (120, 137, 183), (120, 178, 137), (136, 183, 137), (179, 183, 136), (136, 137, 178), (179, 136, 177), (136, 135, 177), (131, 177, 166), (181, 177, 135), (177, 181, 130), (130, 166, 177), (181, 135, 173), (176, 181, 173), (168, 181, 176), (130, 181, 168), (105, 168, 176), (169, 176, 173), (173, 169, 105), (105, 176, 173), (105, 158, 168), (158, 165, 168), (188, 163, 102), (168, 164, 188), (165, 164, 168), (164, 163, 188), (165, 158, 164), (158, 156, 164), (163, 102, 164), (163, 164, 156), (102, 163, 107), (154, 107, 163), (107, 154, 109), (109, 154, 99), (156, 154, 163), (156, 146, 154), (146, 147, 154), (147, 99, 154), (99, 147, 126), (126, 147, 111), (147, 146, 111), (156, 148, 146), (146, 145, 111), (146, 148, 145), (143, 108, 145), (108, 143, 124), (148, 143, 145), (148, 156, 158), (150, 148, 158), (143, 148, 142), (141, 142, 148), (142, 121, 124), (142, 124, 143), (121, 142, 119), (142, 141, 119), (122, 148, 150), (122, 141, 148), (119, 122, 125), (119, 141, 122), (80, 122, 150), (122, 144, 125), (144, 122, 96), (96, 122, 80), (96, 80, 82), (77, 354, 84), (84, 387, 352), (574, 352, 387), (352, 574, 593), (82, 593, 574), (606, 593, 82), (606, 82, 87), (87, 82, 80), (87, 69, 603), (603, 606, 87), (606, 564, 593), (603, 564, 606), (66, 352, 350), (352, 593, 564, 350), (84, 352, 66), (564, 571, 350), (608, 571, 564), (564, 603, 608), (76, 603, 69), (76, 608, 603), (571, 357, 350), (350, 357, 66), (357, 74, 66), (357, 358, 74), (74, 358, 60), (575, 358, 357), (571, 575, 357), (598, 575, 571), (571, 608, 598), (64, 608, 76), (64, 598, 608), (64, 599, 598), (64, 93, 599), (598, 569, 575), (599, 569, 598), (356, 575, 569), (575, 356, 358), (91, 358, 356), (60, 358, 91), (91, 356, 50), (50, 356, 353), (569, 353, 356), (353, 569, 577), (599, 577, 569), (605, 577, 599), (599, 93, 605), (93, 53, 605), (56, 50, 355), (353, 355, 50), (561, 355, 353), (577, 561, 353), (561, 577, 613), (577, 605, 613), (59, 613, 605), (59, 605, 53), (20, 613, 59), (604, 613, 20), (561, 613, 604), (561, 604, 557), (561, 557, 355), (355, 557, 359), (355, 359, 56), (56, 359, 19), (19, 359, 38), (359, 557, 368), (368, 557, 576), (557, 604, 576), (368, 38, 359), (602, 576, 604), (20, 602, 604), (20, 347, 602), (49, 38, 368), (49, 368, 367), (368, 576, 367), (367, 576, 572), (610, 572, 576), (576, 602, 610), (27, 602, 347), (27, 610, 602), (334, 610, 27), (334, 611, 610), (572, 610, 611), (611, 560, 572), (366, 367, 560), (572, 560, 367), (49, 366, 37), (367, 366, 49), (33, 611, 334), (560, 611, 607), (33, 607, 611), (607, 565, 560), (366, 365, 37), (37, 365, 41), (560, 565, 366), (565, 365, 366), (607, 601, 565), (15, 601, 607), (33, 15, 607), (41, 360, 14), (365, 360, 41), (590, 360, 365), (565, 590, 365), (565, 601, 590), (39, 14, 360), (35, 39, 360), (364, 35, 360), (360, 590, 364), (559, 364, 590), (590, 601, 559), (600, 559, 601), (15, 600, 601), (339, 600, 15), (600, 339, 595), (568, 559, 600), (568, 600, 595), (363, 559, 568), (364, 559, 363), (363, 48, 364), (48, 35, 364), (339, 25, 595), (25, 596, 595), (595, 562, 568), (596, 562, 595), (362, 568, 562), (363, 568, 362), (362, 36, 363), (36, 48, 363), (36, 362, 42), (361, 42, 362), (362, 562, 361), (361, 562, 556), (25, 331, 596), (345, 596, 331), (596, 556, 562), (597, 556, 596), (345, 597, 596), (11, 597, 345), (11, 612, 597), (612, 567, 597), (597, 567, 556), (351, 46, 10), (351, 556, 567), (361, 556, 351), (10, 42, 361), (351, 10, 361), (609, 612, 11), (563, 612, 609), (567, 612, 563), (46, 567, 563), (46, 351, 567), (176, 167, 175), (169, 167, 176), (271, 268, 306), (128, 139, 174), (174, 140, 129), (140, 129, 6), (634, 637, 636), (636, 639, 638), (639, 641, 638), (638, 641, 640), (641, 643, 640), (640, 643, 642), (643, 645, 642), (642, 645, 644), (645, 647, 644), (644, 647, 646), (647, 649, 646), (646, 649, 648), (649, 651, 648), (648, 651, 650), (651, 653, 650), (650, 653, 652), (653, 655, 652), (652, 655, 654), (655, 657, 654), (654, 657, 656), (657, 659, 656), (656, 659, 658), (659, 661, 658), (658, 661, 660), (661, 663, 660), (660, 663, 662), (663, 665, 662), (662, 665, 664), (665, 667, 664), (664, 667, 666), (667, 668, 666), (696, 697, 634), (697, 635, 634), (634, 635, 637), (667, 669, 668), (669, 670, 668), (694, 695, 696), (696, 695, 697), (693, 695, 694), (694, 692, 693), (692, 691, 693), (673, 675, 674), (675, 676, 674), (676, 677, 678), (678, 677, 679), (685, 687, 686), (687, 688, 686), (172, 7, 128), (678, 679, 680), (680, 679, 681), (637, 635, 697, 695, 693, 691, 689, 687, 685, 683, 681, 679, 677, 675, 673, 671, 669, 667, 665, 663, 661, 659, 657, 655, 653, 651, 649, 647, 645, 643, 641, 639), (683, 685, 684), (685, 686, 684), (680, 681, 682), (682, 681, 683), (683, 684, 682), (688, 687, 689), (675, 677, 676), (689, 691, 690), (691, 692, 690), (672, 673, 674), (672, 671, 673), (672, 670, 671), (670, 669, 671), (688, 689, 690), (637, 639, 636), (700, 698, 701), (700, 702, 698), (702, 699, 698), (699, 701, 698), (701, 699, 702), (702, 700, 701), (705, 707, 703), (703, 708, 705), (705, 708, 717), (717, 708, 709), (708, 727, 709), (709, 727, 726), (727, 722, 726), (726, 722, 721), (721, 722, 716), (722, 717, 716), (716, 717, 709), (709, 715, 716), (715, 721, 716), (721, 715, 720), (715, 714, 720), (720, 714, 719), (714, 713, 719), (719, 713, 718), (713, 704, 718), (718, 704, 723), (704, 712, 723), (712, 724, 723), (724, 719, 723), (723, 719, 718), (719, 724, 725), (725, 724, 711), (724, 712, 711), (712, 714, 711), (711, 714, 710), (710, 714, 715), (710, 715, 709), (709, 726, 710), (710, 726, 725), (725, 726, 720), (726, 721, 720), (720, 719, 725), (725, 711, 710), (714, 712, 713), (713, 712, 704), (717, 722, 707), (707, 722, 727), (707, 727, 706), (706, 727, 708), (708, 703, 706), (706, 703, 707), (717, 707, 705), (167, 169, 6), (306, 296, 265), (172, 128, 175), (170, 7, 172), (110, 102, 107), (203, 205, 247), (203, 247, 202), (202, 247, 200), (200, 247, 199), (199, 247, 224), (224, 247, 225), (225, 247, 227), (227, 247, 228), (228, 247, 230), (230, 247, 231), (231, 205, 247), (205, 231, 233), (203, 230, 231), (230, 203, 202), (202, 228, 230), (228, 202, 200), (200, 227, 228), (227, 200, 199), (199, 225, 227), (225, 199, 224), (205, 233, 206), (233, 247, 206), (206, 208, 247), (208, 209, 247), (209, 211, 247), (211, 212, 247), (212, 214, 247), (214, 215, 247), (215, 217, 247), (217, 218, 247), (218, 220, 247), (247, 220, 221), (221, 220, 246), (246, 220, 218), (246, 218, 245), (245, 218, 217), (245, 217, 243), (243, 217, 215), (243, 215, 242), (242, 215, 214), (242, 214, 240), (240, 214, 212), (240, 212, 239), (239, 212, 211), (239, 211, 237), (237, 211, 209), (237, 209, 236), (236, 209, 208), (208, 234, 236), (234, 247, 236), (236, 247, 237), (237, 247, 239), (239, 247, 240), (240, 247, 242), (242, 247, 243), (243, 247, 245), (245, 247, 246), (247, 221, 246), (234, 233, 247), (234, 208, 206), (235, 264, 232), (232, 260, 235), (235, 260, 264), (260, 232, 264), (248, 264, 249), (248, 249, 222), (249, 264, 222), (222, 264, 248), (207, 264, 210), (210, 253, 207), (207, 253, 264), (253, 210, 264), (229, 259, 232), (259, 229, 258), (229, 264, 258), (258, 264, 226), (226, 229, 264), (258, 226, 257), (257, 226, 223), (257, 223, 256), (256, 223, 201), (223, 264, 201), (201, 264, 204), (204, 264, 254), (254, 264, 255), (255, 264, 256), (256, 264, 257), (264, 259, 258, 257), (261, 238, 264), (261, 264, 262), (262, 264, 238), (262, 238, 261), (255, 256, 201), (255, 201, 204), (255, 204, 254), (249, 250, 219), (250, 264, 219), (219, 264, 216), (216, 264, 250), (216, 250, 251), (251, 213, 216), (213, 251, 264), (251, 252, 264), (252, 213, 264), (252, 210, 213), (264, 241, 244), (241, 264, 263), (264, 244, 263), (244, 241, 263), (283, 306, 280), (280, 271, 283), (283, 271, 306), (271, 274, 306), (274, 277, 306), (277, 280, 306), (280, 277, 274), (280, 274, 271), (267, 266, 295), (266, 267, 275), (267, 295, 275), (295, 266, 275), (297, 306, 298), (297, 298, 305), (298, 306, 305), (305, 306, 297), (267, 273, 269), (269, 273, 295), (273, 272, 295), (272, 295, 269), (272, 269, 270), (276, 295, 278), (276, 294, 295), (294, 278, 295), (278, 294, 276), (283, 268, 286), (268, 306, 286), (268, 265, 306), (265, 286, 306), (265, 289, 286), (289, 265, 296), (296, 306, 289), (306, 289, 292), (306, 292, 296), (292, 297, 296), (278, 279, 293), (279, 295, 293), (293, 291, 295), (291, 295, 279), (291, 279, 281), (281, 290, 291), (290, 281, 295), (281, 295, 282), (282, 295, 284), (284, 295, 285), (285, 295, 287), (287, 295, 288), (288, 295, 290), (290, 282, 288), (288, 282, 284), (284, 287, 288), (287, 284, 285), (298, 299, 304), (299, 306, 304), (304, 303, 306), (303, 306, 299), (303, 299, 300), (300, 302, 303), (302, 300, 301), (300, 306, 301), (301, 306, 302), (308, 307, 327), (307, 308, 317), (308, 327, 317), (327, 307, 317), (309, 308, 316), (309, 316, 327), (316, 327, 315), (315, 327, 309), (315, 309, 310), (315, 310, 314), (310, 327, 314), (314, 327, 311), (311, 327, 310), (311, 313, 314), (313, 312, 327), (318, 327, 319), (318, 326, 327), (326, 319, 327), (319, 326, 318), (312, 313, 311), (319, 320, 325), (320, 327, 325), (325, 324, 327), (324, 327, 320), (324, 320, 321), (321, 323, 324), (323, 321, 322), (321, 327, 322), (322, 327, 323), (389, 388, 420), (388, 389, 402), (389, 420, 402), (420, 388, 402), (389, 390, 401), (390, 420, 401), (401, 420, 400), (400, 420, 390), (400, 390, 391), (391, 399, 400), (399, 391, 420), (399, 420, 392), (392, 391, 420), (392, 398, 399), (398, 420, 393), (398, 397, 420), (397, 393, 420), (393, 397, 398), (394, 420, 395), (394, 396, 420), (396, 395, 420), (395, 396, 394), (403, 420, 404), (403, 419, 420), (419, 404, 420), (404, 419, 403), (404, 405, 418), (405, 420, 418), (418, 417, 420), (417, 420, 405), (417, 405, 406), (406, 416, 417), (416, 406, 420), (406, 420, 407), (407, 420, 408), (408, 420, 409), (409, 420, 410), (410, 420, 411), (411, 420, 412), (412, 420, 413), (413, 420, 414), (414, 420, 415), (415, 420, 416), (416, 407, 415), (415, 407, 408), (408, 414, 415), (414, 408, 409), (409, 413, 414), (413, 409, 410), (410, 412, 413), (412, 410, 411), (422, 421, 453), (421, 422, 435), (422, 453, 435), (453, 421, 435), (422, 423, 434), (423, 453, 434), (434, 433, 453), (433, 453, 423), (433, 423, 424), (424, 432, 433), (432, 424, 453), (432, 425, 453), (425, 453, 424), (425, 432, 431), (431, 453, 426), (431, 430, 453), (430, 426, 453), (426, 430, 431), (427, 453, 428), (427, 429, 453), (429, 428, 453), (428, 429, 427), (436, 453, 437), (436, 452, 453), (452, 437, 453), (437, 452, 436), (437, 451, 438), (438, 451, 453), (451, 453, 450), (450, 453, 438), (450, 438, 439), (439, 449, 450), (449, 439, 453), (439, 440, 453), (440, 441, 453), (441, 442, 453), (442, 443, 453), (443, 444, 453), (444, 445, 453), (445, 446, 453), (446, 447, 453), (447, 448, 453), (448, 449, 453), (449, 448, 440), (448, 441, 440), (441, 448, 447), (447, 442, 441), (442, 447, 446), (446, 443, 442), (443, 446, 445), (445, 444, 443), (456, 455, 502), (455, 456, 501), (456, 502, 501), (502, 455, 501), (505, 519, 506), (505, 506, 516), (506, 519, 516), (516, 519, 505), (484, 519, 481), (481, 469, 484), (484, 469, 519), (469, 519, 466), (466, 519, 463), (463, 519, 487), (487, 519, 490), (490, 519, 493), (493, 519, 457), (457, 519, 454), (454, 519, 503), (503, 519, 504), (504, 519, 517), (517, 519, 518), (519, 499, 518), (499, 503, 518), (518, 503, 504), (504, 517, 518), (503, 499, 454), (454, 499, 496), (496, 499, 519), (457, 496, 493), (496, 457, 454), (460, 490, 493), (493, 496, 519, 460), (460, 463, 490), (463, 487, 490), (469, 481, 472), (472, 481, 478), (481, 519, 478), (478, 519, 472), (472, 475, 519), (458, 502, 459), (458, 500, 502), (500, 459, 502), (459, 500, 458), (459, 461, 498), (461, 502, 498), (498, 497, 502), (497, 502, 461), (497, 461, 462), (497, 462, 495), (462, 502, 495), (495, 502, 464), (464, 462, 502), (464, 494, 495), (494, 464, 465), (465, 502, 494), (494, 492, 502), (492, 502, 465), (492, 465, 467), (467, 491, 492), (491, 467, 502), (467, 502, 468), (468, 502, 470), (470, 502, 471), (471, 502, 473), (473, 502, 474), (474, 502, 476), (476, 502, 477), (477, 502, 479), (479, 502, 480), (480, 502, 482), (482, 502, 483), (483, 502, 485), (485, 502, 486), (486, 502, 488), (488, 502, 489), (489, 502, 491), (491, 468, 489), (489, 468, 470), (470, 488, 489), (488, 470, 471), (471, 486, 488), (486, 471, 473), (473, 485, 486), (485, 473, 474), (474, 483, 485), (483, 474, 476), (476, 482, 483), (482, 476, 477), (477, 480, 482), (480, 477, 479), (484, 466, 487), (506, 507, 515), (507, 519, 515), (515, 514, 519), (514, 519, 507), (514, 507, 508), (508, 513, 514), (513, 508, 519), (508, 519, 509), (509, 519, 510), (510, 519, 511), (511, 519, 512), (512, 519, 513), (513, 509, 512), (512, 509, 510), (512, 510, 511), (521, 520, 552), (520, 521, 535), (521, 552, 535), (552, 520, 535), (521, 522, 534), (522, 552, 534), (534, 533, 552), (533, 552, 522), (533, 522, 523), (523, 532, 533), (532, 523, 552), (532, 524, 552), (524, 552, 523), (524, 532, 531), (531, 552, 525), (531, 530, 552), (530, 525, 552), (525, 530, 531), (526, 552, 527), (526, 529, 552), (529, 527, 552), (527, 529, 526), (536, 552, 537), (536, 551, 552), (551, 537, 552), (537, 551, 536), (537, 550, 538), (538, 550, 552), (550, 549, 552), (549, 552, 538), (549, 538, 539), (539, 548, 549), (548, 539, 552), (539, 552, 540), (540, 552, 541), (541, 552, 542), (542, 552, 543), (543, 552, 544), (544, 552, 545), (545, 552, 546), (546, 552, 547), (547, 552, 548), (548, 540, 547), (547, 540, 541), (541, 546, 547), (546, 541, 542), (542, 545, 546), (545, 542, 543), (545, 543, 544), (247, 205, 206), (294, 293, 295), (294, 266, 295), (269, 295, 267), (264, 254, 253), (253, 264, 252), (251, 250, 264), (250, 249, 264), (216, 213, 264), (213, 210, 264), (291, 290, 295), (306, 286, 289), (306, 283, 286), (264, 207, 204), (233, 231, 247), (173, 175, 129), (175, 128, 174), (175, 174, 129), (419, 418, 420), (419, 420, 388), (417, 416, 420), (390, 389, 420), (391, 390, 420), (420, 392, 393), (394, 420, 393), (397, 396, 420), (399, 398, 420), (400, 399, 420), (420, 401, 402), (403, 420, 402), (405, 404, 420), (406, 405, 420), (450, 449, 453), (452, 453, 451), (452, 421, 453), (423, 422, 453), (424, 423, 453), (453, 425, 426), (427, 426, 453), (430, 429, 453), (432, 453, 431), (433, 432, 453), (453, 434, 435), (436, 435, 453), (438, 453, 437), (439, 438, 453), (173, 6, 169), (173, 129, 140, 6), (306, 296, 297), (299, 298, 306), (300, 299, 306), (303, 302, 306), (306, 304, 305), (305, 292, 306), (519, 496, 493), (519, 484, 487), (517, 519, 516), (516, 519, 515), (514, 513, 519), (472, 519, 469), (460, 519, 463), (460, 457, 519), (519, 505, 504), (507, 506, 519), (508, 507, 519), (279, 278, 295), (281, 279, 295), (276, 295, 275), (275, 295, 273), (272, 270, 295), (270, 269, 295), (492, 491, 502), (495, 494, 502), (497, 495, 502), (500, 498, 502), (501, 502, 500), (458, 502, 456), (461, 459, 502), (462, 461, 502), (502, 465, 464), (502, 467, 465), (226, 264, 223), (229, 232, 264), (238, 235, 264), (241, 264, 238), (263, 264, 262), (264, 261, 260), (264, 260, 259), (219, 264, 222), (318, 327, 317), (317, 327, 316), (327, 315, 314), (327, 314, 313), (327, 312, 311), (327, 310, 309), (326, 307, 327), (327, 308, 309), (326, 327, 325), (324, 323, 327), (321, 320, 327), (320, 319, 327), (538, 552, 537), (539, 538, 552), (536, 552, 535), (535, 534, 552), (533, 532, 552), (532, 552, 531), (530, 529, 552), (526, 525, 552), (525, 552, 524), (523, 522, 552), (522, 521, 552), (551, 552, 550), (551, 520, 552), (549, 548, 552), (648, 650, 652, 654, 656, 658, 660, 662, 664, 666, 668, 670, 672, 674, 676, 678, 680, 682, 684, 686, 688, 690, 692, 694, 696, 634, 636, 638, 640, 642, 644, 646)])
_uv = me_cube.uv_layers.new(name='UVMap')
_uv.uv.foreach_set('vector', [0.0, 0.0, 0.0, 0.0, 0.0, 0.0, 0.0, 0.0, 0.0, 0.0, 0.0, 0.0, 0.0, 0.0, 0.0, 0.0, 0.0, 0.0, 0.0, 0.0, 0.0, 0.0, 0.0, 0.0, 0.0, 0.0, 0.0, 0.0, 0.0, 0.0, 0.0, 0.0, 0.0, 0.0, 0.0, 0.0, 0.0, 0.0, 0.0, 0.0, 0.0, 0.0, 0.0, 0.0, 0.0, 0.0, 0.0, 0.0, 0.0, 0.0, 0.0, 0.0, 0.0, 0.0, 0.0, 0.0, 0.0, 0.0, 0.0, 0.0, 0.0, 0.0, 0.0, 0.0, 0.0, 0.0, 0.0, 0.0, 0.0, 0.0, 0.0, 0.0, 0.0, 0.0, 0.0, 0.0, 0.0, 0.0, 0.0, 0.0, 0.0, 0.0, 0.0, 0.0, 0.0, 0.0, 0.0, 0.0, 0.0, 0.0, 0.0, 0.0, 0.0, 0.0, 0.0, 0.0, 0.0, 0.0, 0.0, 0.0, 0.0, 0.0, 0.0, 0.0, 0.0, 0.0, 0.0, 0.0, 0.0, 0.0, 0.0, 0.0, 0.0, 0.0, 0.0, 0.0, 0.0, 0.0, 0.0, 0.0, 0.0, 0.0, 0.0, 0.0, 0.0, 0.0, 0.0, 0.0, 0.0, 0.0, 0.0, 0.0, 0.0, 0.0, 0.0, 0.0, 0.0, 0.0, 0.0, 0.0, 0.0, 0.0, 0.0, 0.0, 0.0, 0.0, 0.0, 0.0, 0.0, 0.0, 0.0, 0.0, 0.0, 0.0, 0.0, 0.0, 0.0, 0.0, 0.0, 0.0, 0.0, 0.0, 0.0, 0.0, 0.0, 0.0, 0.0, 0.0, 0.0, 0.0, 0.0, 0.0, 0.0, 0.0, 0.0, 0.0, 0.0, 0.0, 0.0, 0.0, 0.0, 0.0, 0.0, 0.0, 0.0, 0.0, 0.0, 0.0, 0.0, 0.0, 0.0, 0.0, 0.0, 0.0, 0.0, 0.0, 0.0, 0.0, 0.0, 0.0, 0.0, 0.0, 0.0, 0.0, 0.0, 0.0, 0.0, 0.0, 0.0, 0.0, 0.0, 0.0, 0.0, 0.0, 0.0, 0.0, 0.0, 0.0, 0.0, 0.0, 0.0, 0.0, 0.0, 0.0, 0.0, 0.0, 0.0, 0.0, 0.0, 0.0, 0.0, 0.0, 0.0, 0.0, 0.0, 0.0, 0.0, 0.0, 0.0, 0.0, 0.0, 0.0, 0.0, 0.0, 0.0, 0.0, 0.0, 0.0, 0.0, 0.0, 0.0, 0.0, 0.0, 0.0, 0.0, 0.0, 0.0, 0.0, 0.0, 0.0, 0.0, 0.0, 0.0, 0.0, 0.0, 0.0, 0.0, 0.0, 0.0, 0.0, 0.0, 0.0, 0.0, 0.0, 0.0, 0.0, 0.0, 0.0, 0.0, 0.0, 0.0, 0.0, 0.0, 0.0, 0.0, 0.0, 0.0, 0.0, 0.0, 0.0, 0.0, 0.0, 0.0, 0.0, 0.0, 0.0, 0.0, 0.0, 0.0, 0.0, 0.0, 0.0, 0.0, 0.0, 0.0, 0.0, 0.0, 0.0, 0.0, 0.0, 0.0, 0.0, 0.0, 0.0, 0.0, 0.0, 0.0, 0.0, 0.0, 0.0, 0.0, 0.0, 0.0, 0.0, 0.0, 0.0, 0.0, 0.0, 0.0, 0.0, 0.0, 0.0, 0.0, 0.0, 0.0, 0.0, 0.0, 0.0, 0.0, 0.0, 0.0, 0.0, 0.0, 0.0, 0.0, 0.0, 0.0, 0.0, 0.0, 0.0, 0.0, 0.0, 0.0, 0.0, 0.0, 0.0, 0.0, 0.0, 0.0, 0.0, 0.0, 0.0, 0.0, 0.0, 0.0, 0.0, 0.0, 0.0, 0.0, 0.0, 0.0, 0.0, 0.0, 0.0, 0.0, 0.0, 0.0, 0.0, 0.0, 0.0, 0.0, 0.0, 0.0, 0.0, 0.0, 0.0, 0.0, 0.0, 0.0, 0.0, 0.0, 0.0, 0.0, 0.0, 0.0, 0.0, 0.0, 0.0, 0.0, 0.0, 0.0, 0.0, 0.0, 0.0, 0.0, 0.0, 0.0, 0.0, 0.0, 0.0, 0.0, 0.0, 0.0, 0.0, 0.0, 0.0, 0.0, 0.0, 0.0, 0.0, 0.0, 0.0, 0.0, 0.0, 0.0, 0.0, 0.0, 0.0, 0.0, 0.0, 0.0, 0.0, 0.0, 0.0, 0.0, 0.0, 0.0, 0.0, 0.0, 0.0, 0.0, 0.0, 0.0, 0.0, 0.0, 0.0, 0.0, 0.0, 0.0, 0.0, 0.0, 0.0, 0.0, 0.0, 0.0, 0.0, 0.0, 0.0, 0.0, 0.0, 0.0, 0.0, 0.0, 0.0, 0.0, 0.0, 0.0, 0.0, 0.0, 0.0, 0.0, 0.0, 0.0, 0.0, 0.0, 0.0, 0.0, 0.0, 0.0, 0.0, 0.0, 0.0, 0.0, 0.0, 0.0, 0.0, 0.0, 0.0, 0.0, 0.0, 0.0, 0.0, 0.0, 0.0, 0.0, 0.0, 0.0, 0.0, 0.0, 0.0, 0.0, 0.0, 0.0, 0.0, 0.0, 0.0, 0.0, 0.0, 0.0, 0.0, 0.0, 0.0, 0.0, 0.0, 0.0, 0.0, 0.0, 0.0, 0.0, 0.0, 0.0, 0.0, 0.0, 0.0, 0.0, 0.0, 0.0, 0.0, 0.0, 0.0, 0.0, 0.0, 0.0, 0.0, 0.0, 0.0, 0.0, 0.0, 0.0, 0.0, 0.0, 0.0, 0.0, 0.0, 0.0, 0.0, 0.0, 0.0, 0.0, 0.0, 0.0, 0.0, 0.0, 0.0, 0.0, 0.0, 0.0, 0.0, 0.0, 0.0, 0.0, 0.0, 0.0, 0.0, 0.0, 0.0, 0.0, 0.0, 0.0, 0.0, 0.0, 0.0, 0.0, 0.0, 0.0, 0.0, 0.0, 0.0, 0.0, 0.0, 0.0, 0.0, 0.0, 0.0, 0.0, 0.0, 0.0, 0.0, 0.0, 0.0, 0.0, 0.0, 0.0, 0.0, 0.0, 0.0, 0.0, 0.0, 0.0, 0.0, 0.0, 0.0, 0.0, 0.0, 0.0, 0.0, 0.0, 0.0, 0.0, 0.0, 0.0, 0.0, 0.0, 0.0, 0.0, 0.0, 0.0, 0.0, 0.0, 0.0, 0.0, 0.0, 0.0, 0.0, 0.0, 0.0, 0.0, 0.0, 0.0, 0.0, 0.0, 0.0, 0.0, 0.0, 0.0, 0.0, 0.0, 0.0, 0.0, 0.0, 0.0, 0.0, 0.0, 0.0, 0.0, 0.0, 0.0, 0.0, 0.0, 0.0, 0.0, 0.0, 0.0, 0.0, 0.0, 0.0, 0.0, 0.0, 0.0, 0.0, 0.0, 0.0, 0.0, 0.0, 0.0, 0.0, 0.0, 0.0, 0.0, 0.0, 0.0, 0.0, 0.0, 0.0, 0.0, 0.0, 0.0, 0.0, 0.0, 0.0, 0.0, 0.0, 0.0, 0.0, 0.0, 0.0, 0.0, 0.0, 0.0, 0.0, 0.0, 0.0, 0.0, 0.0, 0.0, 0.0, 0.0, 0.0, 0.0, 0.0, 0.0, 0.0, 0.0, 0.0, 0.0, 0.0, 0.0, 0.0, 0.0, 0.0, 0.0, 0.0, 0.0, 0.0, 0.0, 0.0, 0.0, 0.0, 0.0, 0.0, 0.0, 0.0, 0.0, 0.0, 0.0, 0.0, 0.0, 0.0, 0.0, 0.0, 0.0, 0.0, 0.0, 0.0, 0.0, 0.0, 0.0, 0.0, 0.0, 0.0, 0.0, 0.0, 0.0, 0.0, 0.0, 0.0, 0.0, 0.0, 0.0, 0.0, 0.0, 0.0, 0.0, 0.0, 0.0, 0.0, 0.0, 0.0, 0.0, 0.0, 0.0, 0.0, 0.0, 0.0, 0.0, 0.0, 0.0, 0.0, 0.0, 0.0, 0.0, 0.0, 0.0, 0.0, 0.0, 0.0, 0.0, 0.0, 0.0, 0.0, 0.0, 0.0, 0.0, 0.0, 0.0, 0.0, 0.0, 0.0, 0.0, 0.0, 0.0, 0.0, 0.0, 0.0, 0.0, 0.0, 0.0, 0.0, 0.0, 0.0, 0.0, 0.0, 0.0, 0.0, 0.0, 0.0, 0.0, 0.0, 0.0, 0.0, 0.0, 0.0, 0.0, 0.0, 0.0, 0.0, 0.0, 0.0, 0.0, 0.0, 0.0, 0.0, 0.0, 0.0, 0.0, 0.0, 0.0, 0.0, 0.0, 0.0, 0.0, 0.0, 0.0, 0.0, 0.0, 0.0, 0.0, 0.0, 0.0, 0.0, 0.0, 0.0, 0.0, 0.0, 0.0, 0.0, 0.0, 0.0, 0.0, 0.0, 0.0, 0.0, 0.0, 0.0, 0.0, 0.0, 0.0, 0.0, 0.0, 0.0, 0.0, 0.0, 0.0, 0.0, 0.0, 0.0, 0.0, 0.0, 0.0, 0.0, 0.0, 0.0, 0.0, 0.0, 0.0, 0.0, 0.0, 0.0, 0.0, 0.0, 0.0, 0.0, 0.0, 0.0, 0.0, 0.0, 0.0, 0.0, 0.0, 0.0, 0.0, 0.0, 0.0, 0.0, 0.0, 0.0, 0.0, 0.0, 0.0, 0.0, 0.0, 0.0, 0.0, 0.0, 0.0, 0.0, 0.0, 0.0, 0.0, 0.0, 0.0, 0.0, 0.0, 0.0, 0.0, 0.0, 0.0, 0.0, 0.0, 0.0, 0.0, 0.0, 0.0, 0.0, 0.0, 0.0, 0.0, 0.0, 0.0, 0.0, 0.0, 0.0, 0.0, 0.0, 0.0, 0.0, 0.0, 0.0, 0.0, 0.0, 0.0, 0.0, 0.0, 0.0, 0.0, 0.0, 0.0, 0.0, 0.0, 0.0, 0.0, 0.0, 0.0, 0.0, 0.0, 0.0, 0.0, 0.0, 0.0, 0.0, 0.0, 0.0, 0.0, 0.0, 0.0, 0.0, 0.0, 0.0, 0.0, 0.0, 0.0, 0.0, 0.0, 0.0, 0.0, 0.0, 0.0, 0.0, 0.0, 0.0, 0.0, 0.0, 0.0, 0.0, 0.0, 0.0, 0.0, 0.0, 0.0, 0.0, 0.0, 0.0, 0.0, 0.0, 0.0, 0.0, 0.0, 0.0, 0.0, 0.0, 0.0, 0.0, 0.0, 0.0, 0.0, 0.0, 0.0, 0.0, 0.0, 0.0, 0.0, 0.0, 0.0, 0.0, 0.0, 0.0, 0.0, 0.0, 0.0, 0.0, 0.0, 0.0, 0.0, 0.0, 0.0, 0.0, 0.0, 0.0, 0.0, 0.0, 0.0, 0.0, 0.0, 0.0, 0.0, 0.0, 0.0, 0.0, 0.0, 0.0, 0.0, 0.0, 0.0, 0.0, 0.0, 0.0, 0.0, 0.0, 0.0, 0.0, 0.0, 0.0, 0.0, 0.0, 0.0, 0.0, 0.0, 0.0, 0.0, 0.0, 0.0, 0.0, 0.0, 0.0, 0.0, 0.0, 0.0, 0.0, 0.0, 0.0, 0.0, 0.0, 0.0, 0.0, 0.0, 0.0, 0.0, 0.0, 0.0, 0.0, 0.0, 0.0, 0.0, 0.0, 0.0, 0.0, 0.0, 0.0, 0.0, 0.0, 0.0, 0.0, 0.0, 0.0, 0.0, 0.0, 0.0, 0.0, 0.0, 0.0, 0.0, 0.0, 0.0, 0.0, 0.0, 0.0, 0.0, 0.0, 0.0, 0.0, 0.0, 0.0, 0.0, 0.0, 0.0, 0.0, 0.0, 0.0, 0.0, 0.0, 0.0, 0.0, 0.0, 0.0, 0.0, 0.0, 0.0, 0.0, 0.0, 0.0, 0.0, 0.0, 0.0, 0.0, 0.0, 0.0, 0.0, 0.0, 0.0, 0.0, 0.0, 0.0, 0.0, 0.0, 0.0, 0.0, 0.0, 0.0, 0.0, 0.0, 0.0, 0.0, 0.0, 0.0, 0.0, 0.0, 0.0, 0.0, 0.0, 0.0, 0.0, 0.0, 0.0, 0.0, 0.0, 0.0, 0.0, 0.0, 0.0, 0.0, 0.0, 0.0, 0.0, 0.0, 0.0, 0.0, 0.0, 0.0, 0.0, 0.0, 0.0, 0.0, 0.0, 0.0, 0.0, 0.0, 0.0, 0.0, 0.0, 0.0, 0.0, 0.0, 0.0, 0.0, 0.0, 0.0, 0.0, 0.0, 0.0, 0.0, 0.0, 0.0, 0.0, 0.0, 0.0, 0.0, 0.0, 0.0, 0.0, 0.0, 0.0, 0.0, 0.0, 0.0, 0.0, 0.0, 0.0, 0.0, 0.0, 0.0, 0.0, 0.0, 0.0, 0.0, 0.0, 0.0, 0.0, 0.0, 0.0, 0.0, 0.0, 0.0, 0.0, 0.0, 0.0, 0.0, 0.0, 0.0, 0.0, 0.0, 0.0, 0.0, 0.0, 0.0, 0.0, 0.0, 0.0, 0.0, 0.0, 0.0, 0.0, 0.0, 0.0, 0.0, 0.0, 0.0, 0.0, 0.0, 0.0, 0.0, 0.0, 0.0, 0.0, 0.0, 0.0, 0.0, 0.0, 0.0, 0.0, 0.0, 0.0, 0.0, 0.0, 0.0, 0.0, 0.0, 0.0, 0.0, 0.0, 0.0, 0.0, 0.0, 0.0, 0.0, 0.0, 0.0, 0.0, 0.0, 0.0, 0.0, 0.0, 0.0, 0.0, 0.0, 0.0, 0.0, 0.0, 0.0, 0.0, 0.0, 0.0, 0.0, 0.0, 0.0, 0.0, 0.0, 0.0, 0.0, 0.0, 0.0, 0.0, 0.0, 0.0, 0.0, 0.0, 0.0, 0.0, 0.0, 0.0, 0.0, 0.0, 0.0, 0.0, 0.0, 0.0, 0.0, 0.0, 0.0, 0.0, 0.0, 0.0, 0.0, 0.0, 0.0, 0.0, 0.0, 0.0, 0.0, 0.0, 0.0, 0.0, 0.0, 0.0, 0.0, 0.0, 0.0, 0.0, 0.0, 0.0, 0.0, 0.0, 0.0, 0.0, 0.0, 0.0, 0.0, 0.0, 0.0, 0.0, 0.0, 0.0, 0.0, 0.0, 0.0, 0.0, 0.0, 0.0, 0.0, 0.0, 0.0, 0.0, 0.0, 0.0, 0.0, 0.0, 0.0, 0.0, 0.0, 0.0, 0.0, 0.0, 0.0, 0.0, 0.0, 0.0, 0.0, 0.0, 0.0, 0.0, 0.0, 0.0, 0.0, 0.0, 0.0, 0.0, 0.0, 0.0, 0.0, 0.0, 0.0, 0.0, 0.0, 0.0, 0.0, 0.0, 0.0, 0.0, 0.0, 0.0, 0.0, 0.0, 0.0, 0.0, 0.0, 0.0, 0.0, 0.0, 0.0, 0.0, 0.0, 0.0, 0.0, 0.0, 0.0, 0.0, 0.0, 0.0, 0.0, 0.0, 0.0, 0.0, 0.0, 0.0, 0.0, 0.0, 0.0, 0.0, 0.0, 0.0, 0.0, 0.0, 0.0, 0.0, 0.0, 0.0, 0.0, 0.0, 0.0, 0.0, 0.0, 0.0, 0.0, 0.0, 0.0, 0.0, 0.0, 0.0, 0.0, 0.0, 0.0, 0.0, 0.0, 0.0, 0.0, 0.0, 0.0, 0.0, 0.0, 0.0, 0.0, 0.0, 0.0, 0.0, 0.0, 0.0, 0.0, 0.0, 0.0, 0.0, 0.0, 0.0, 0.0, 0.0, 0.0, 0.0, 0.0, 0.0, 0.0, 0.0, 0.0, 0.0, 0.0, 0.0, 0.0, 0.0, 0.0, 0.0, 0.0, 0.0, 0.0, 0.0, 0.0, 0.0, 0.0, 0.0, 0.0, 0.0, 0.0, 0.0, 0.0, 0.0, 0.0, 0.0, 0.0, 0.0, 0.0, 0.0, 0.0, 0.0, 0.0, 0.0, 0.0, 0.0, 0.0, 0.0, 0.0, 0.0, 0.0, 0.0, 0.0, 0.0, 0.0, 0.0, 0.0, 0.0, 0.0, 0.0, 0.0, 0.0, 0.0, 0.0, 0.0, 0.0, 0.0, 0.0, 0.0, 0.0, 0.0, 0.0, 0.0, 0.0, 0.0, 0.0, 0.0, 0.0, 0.0, 0.0, 0.0, 0.0, 0.0, 0.0, 0.0, 0.0, 0.0, 0.0, 0.0, 0.0, 0.0, 0.0, 0.0, 0.0, 0.0, 0.0, 0.0, 0.0, 0.0, 0.0, 0.0, 0.0, 0.0, 0.0, 0.0, 0.0, 0.0, 0.0, 0.0, 0.0, 0.0, 0.0, 0.0, 0.0, 0.0, 0.0, 0.0, 0.0, 0.0, 0.0, 0.0, 0.0, 0.0, 0.0, 0.0, 0.0, 0.0, 0.0, 0.0, 0.0, 0.0, 0.0, 0.0, 0.0, 0.0, 0.0, 0.0, 0.0, 0.0, 0.0, 0.0, 0.0, 0.0, 0.0, 0.0, 0.0, 0.0, 0.0, 0.0, 0.0, 0.0, 0.0, 0.0, 0.0, 0.0, 0.0, 0.0, 0.0, 0.0, 0.0, 0.0, 0.0, 0.0, 0.0, 0.0, 0.0, 0.0, 0.0, 0.0, 0.0, 0.0, 0.0, 0.0, 0.0, 0.0, 0.0, 0.0, 0.0, 0.0, 0.0, 0.0, 0.0, 0.0, 0.0, 0.0, 0.0, 0.0, 0.0, 0.0, 0.0, 0.0, 0.0, 0.0, 0.0, 0.0, 0.0, 0.0, 0.0, 0.0, 0.0, 0.0, 0.0, 0.0, 0.0, 0.0, 0.0, 0.0, 0.0, 0.0, 0.0, 0.0, 0.0, 0.0, 0.0, 0.0, 0.0, 0.0, 0.0, 0.0, 0.0, 0.0, 0.0, 0.0, 0.0, 0.0, 0.0, 0.0, 0.0, 0.0, 0.0, 0.0, 0.0, 0.0, 0.0, 0.0, 0.0, 0.0, 0.0, 0.0, 0.0, 0.0, 0.0, 0.0, 0.0, 0.0, 0.0, 0.0, 0.0, 0.0, 0.0, 0.0, 0.0, 0.0, 0.0, 0.0, 0.0, 0.0, 0.0, 0.0, 0.0, 0.0, 0.0, 0.0, 0.0, 0.0, 0.0, 0.0, 0.0, 0.0, 0.0, 0.0, 0.0, 0.0, 0.0, 0.0, 0.0, 0.0, 0.0, 0.0, 0.0, 0.0, 0.0, 0.0, 0.0, 0.0, 0.0, 0.0, 0.0, 0.0, 0.0, 0.0, 0.0, 0.0, 0.0, 0.0, 0.0, 0.0, 0.0, 0.0, 0.0, 0.0, 0.0, 0.0, 0.0, 0.0, 0.0, 0.0, 0.0, 0.0, 0.0, 0.0, 0.0, 0.0, 0.0, 0.0, 0.0, 0.0, 0.0, 0.0, 0.0, 0.0, 0.0, 0.0, 0.0, 0.0, 0.0, 0.0, 0.0, 0.0, 0.0, 0.0, 0.0, 0.0, 0.0, 0.0, 0.0, 0.0, 0.0, 0.0, 0.0, 0.0, 0.0, 0.0, 0.0, 0.0, 0.0, 0.0, 0.0, 0.0, 0.0, 0.0, 0.0, 0.0, 0.0, 0.0, 0.0, 0.0, 0.0, 0.0, 0.0, 0.0, 0.0, 0.0, 0.0, 0.0, 0.0, 0.0, 0.0, 0.0, 0.0, 0.0, 0.0, 0.0, 0.0, 0.0, 0.0, 0.0, 0.0, 0.0, 0.0, 0.0, 0.0, 0.0, 0.0, 0.0, 0.0, 0.0, 0.0, 0.0, 0.0, 0.0, 0.0, 0.0, 0.0, 0.0, 0.0, 0.0, 0.0, 0.0, 0.0, 0.0, 0.0, 0.0, 0.0, 0.0, 0.0, 0.0, 0.0, 0.0, 0.0, 0.0, 0.0, 0.0, 0.0, 0.0, 0.0, 0.0, 0.0, 0.0, 0.0, 0.0, 0.0, 0.0, 0.0, 0.0, 0.0, 0.0, 0.0, 0.0, 0.0, 0.0, 0.0, 0.0, 0.0, 0.0, 0.0, 0.0, 0.0, 0.0, 0.0, 0.0, 0.0, 0.0, 0.0, 0.0, 0.0, 0.0, 0.0, 0.0, 0.0, 0.0, 0.0, 0.0, 0.0, 0.0, 0.0, 0.0, 0.0, 0.0, 0.0, 0.0, 0.0, 0.0, 0.0, 0.0, 0.0, 0.0, 0.0, 0.0, 0.0, 0.0, 0.0, 0.0, 0.0, 0.0, 0.0, 0.0, 0.0, 0.0, 0.0, 0.0, 0.0, 0.0, 0.0, 0.0, 0.0, 0.0, 0.0, 0.0, 0.0, 0.0, 0.0, 0.0, 0.0, 0.0, 0.0, 0.0, 0.0, 0.0, 0.0, 0.0, 0.0, 0.0, 0.0, 0.0, 0.0, 0.0, 0.0, 0.0, 0.0, 0.0, 0.0, 0.0, 0.0, 0.0, 0.0, 0.0, 0.0, 0.0, 0.0, 0.0, 0.0, 0.0, 0.0, 0.0, 0.0, 0.0, 0.0, 0.0, 0.0, 0.0, 0.0, 0.0, 0.0, 0.0, 0.0, 0.0, 0.0, 0.0, 0.0, 0.0, 0.0, 0.0, 0.0, 0.0, 0.0, 0.0, 0.0, 0.0, 0.0, 0.0, 0.0, 0.0, 0.0, 0.0, 0.0, 0.0, 0.0, 0.0, 0.0, 0.0, 0.0, 0.0, 0.0, 0.0, 0.0, 0.0, 0.0, 0.0, 0.0, 0.0, 0.0, 0.0, 0.0, 0.0, 0.0, 0.0, 0.0, 0.0, 0.0, 0.0, 0.0, 0.0, 0.0, 0.0, 0.0, 0.0, 0.0, 0.0, 0.0, 0.0, 0.0, 0.0, 0.0, 0.0, 0.0, 0.0, 0.0, 0.0, 0.0, 0.0, 0.0, 0.0, 0.0, 0.0, 0.0, 0.0, 0.0, 0.0, 0.0, 0.0, 0.0, 0.0, 0.0, 0.0, 0.0, 0.0, 0.0, 0.0, 0.0, 0.0, 0.0, 0.0, 0.0, 0.0, 0.0, 0.0, 0.0, 0.0, 0.0, 0.0, 0.0, 0.0, 0.0, 0.0, 0.0, 0.0, 0.0, 0.0, 0.0, 0.0, 0.0, 0.0, 0.0, 0.0, 0.0, 0.0, 0.0, 0.0, 0.0, 0.0, 0.0, 0.0, 0.0, 0.0, 0.0, 0.0, 0.0, 0.0, 0.0, 0.0, 0.0, 0.0, 0.0, 0.0, 0.0, 0.0, 0.0, 0.0, 0.0, 0.0, 0.0, 0.0, 0.0, 0.0, 0.0, 0.0, 0.0, 0.0, 0.0, 0.0, 0.0, 0.0, 0.0, 0.0, 0.0, 0.0, 0.0, 0.0, 0.0, 0.0, 0.0, 0.0, 0.0, 0.0, 0.0, 0.0, 0.0, 0.0, 0.0, 0.0, 0.0, 0.0, 0.0, 0.0, 0.0, 0.0, 0.0, 0.0, 0.0, 0.0, 0.0, 0.0, 0.0, 0.0, 0.0, 0.0, 0.0, 0.0, 0.0, 0.0, 0.0, 0.0, 0.0, 0.0, 0.0, 0.0, 0.0, 0.0, 0.0, 0.0, 0.0, 0.0, 0.0, 0.0, 0.0, 0.0, 0.0, 0.0, 0.0, 0.0, 0.0, 0.0, 0.0, 0.0, 0.0, 0.0, 0.0, 0.0, 0.0, 0.0, 0.0, 0.0, 0.0, 0.0, 0.0, 0.0, 0.0, 0.0, 0.0, 0.0, 0.0, 0.0, 0.0, 0.0, 0.0, 0.0, 0.0, 0.0, 0.0, 0.0, 0.0, 0.0, 0.0, 0.0, 0.0, 0.0, 0.0, 0.0, 0.0, 0.0, 0.0, 0.0, 0.0, 0.0, 0.0, 0.0, 0.0, 0.0, 0.0, 0.0, 0.0, 0.0, 0.0, 0.0, 0.0, 0.0, 0.0, 0.0, 0.0, 0.0, 0.0, 0.0, 0.0, 0.0, 0.0, 0.0, 0.0, 0.0, 0.0, 0.0, 0.0, 0.0, 0.0, 0.0, 0.0, 0.0, 0.0, 0.0, 0.0, 0.0, 0.0, 0.0, 0.0, 0.0, 0.0, 0.0, 0.0, 0.0, 0.0, 0.0, 0.0, 0.0, 0.0, 0.0, 0.0, 0.0, 0.0, 0.0, 0.0, 0.0, 0.0, 0.0, 0.0, 0.0, 0.0, 0.0, 0.0, 0.0, 0.0, 0.0, 0.0, 0.0, 0.0, 0.0, 0.0, 0.0, 0.0, 0.0, 0.0, 0.0, 0.0, 0.0, 0.0, 0.0, 0.0, 0.0, 0.0, 0.0, 0.0, 0.0, 0.0, 0.0, 0.0, 0.0, 0.0, 0.0, 0.0, 0.0, 0.0, 0.0, 0.0, 0.0, 0.0, 0.0, 0.0, 0.0, 0.0, 0.0, 0.0, 0.0, 0.0, 0.0, 0.0, 0.0, 0.0, 0.0, 0.0, 0.0, 0.0, 0.0, 0.0, 0.0, 0.0, 0.0, 0.0, 0.0, 0.0, 0.0, 0.0, 0.0, 0.0, 0.0, 0.0, 0.0, 0.0, 0.0, 0.0, 0.0, 0.0, 0.0, 0.0, 0.0, 0.0, 0.0, 0.0, 0.0, 0.0, 0.0, 0.0, 0.0, 0.0, 0.0, 0.0, 0.0, 0.0, 0.0, 0.0, 0.0, 0.0, 0.0, 0.0, 0.0, 0.0, 0.0, 0.0, 0.0, 0.0, 0.0, 0.0, 0.0, 0.0, 0.0, 0.0, 0.0, 0.0, 0.0, 0.0, 0.0, 0.0, 0.0, 0.0, 0.0, 0.0, 0.0, 0.0, 0.0, 0.0, 0.0, 0.0, 0.0, 0.0, 0.0, 0.0, 0.0, 0.0, 0.0, 0.0, 0.0, 0.0, 0.0, 0.0, 0.0, 0.0, 0.0, 0.0, 0.0, 0.0, 0.0, 0.0, 0.0, 0.0, 0.0, 0.0, 0.0, 0.0, 0.0, 0.0, 0.0, 0.0, 0.0, 0.0, 0.0, 0.0, 0.0, 0.0, 0.0, 0.0, 0.0, 0.0, 0.0, 0.0, 0.0, 0.0, 0.0, 0.0, 0.0, 0.0, 0.0, 0.0, 0.0, 0.0, 0.0, 0.0, 0.0, 0.0, 0.0, 0.0, 0.0, 0.0, 0.0, 0.0, 0.0, 0.0, 0.0, 0.0, 0.0, 0.0, 0.0, 0.0, 0.0, 0.0, 0.0, 0.0, 0.0, 0.0, 0.0, 0.0, 0.0, 0.0, 0.0, 0.0, 0.0, 0.0, 0.0, 0.0, 0.0, 0.0, 0.0, 0.0, 0.0, 0.0, 0.0, 0.0, 0.0, 0.0, 0.0, 0.0, 0.0, 0.0, 0.0, 0.0, 0.0, 0.0, 0.0, 0.0, 0.0, 0.0, 0.0, 0.0, 0.0, 0.0, 0.0, 0.0, 0.0, 0.0, 0.0, 0.0, 0.0, 0.0, 0.0, 0.0, 0.0, 0.0, 0.0, 0.0, 0.0, 0.0, 0.0, 0.0, 0.0, 0.0, 0.0, 0.0, 0.0, 0.0, 0.0, 0.0, 0.0, 0.0, 0.0, 0.0, 0.0, 0.0, 0.0, 0.0, 0.0, 0.0, 0.0, 0.0, 0.0, 0.0, 0.0, 0.0, 0.0, 0.0, 0.0, 0.0, 0.0, 0.0, 0.0, 0.0, 0.0, 0.0, 0.0, 0.0, 0.0, 0.0, 0.0, 0.0, 0.0, 0.0, 0.0, 0.0, 0.0, 0.0, 0.0, 0.0, 0.0, 0.0, 0.0, 0.0, 0.0, 0.0, 0.0, 0.0, 0.0, 0.0, 0.0, 0.0, 0.0, 0.0, 0.0, 0.0, 0.0, 0.0, 0.0, 0.0, 0.0, 0.0, 0.0, 0.0, 0.0, 0.0, 0.0, 0.0, 0.0, 0.0, 0.0, 0.0, 0.0, 0.0, 0.0, 0.0, 0.0, 0.0, 0.0, 0.0, 0.0, 0.0, 0.0, 0.0, 0.0, 0.0, 0.0, 0.0, 0.0, 0.0, 0.0, 0.0, 0.0, 0.0, 0.0, 0.0, 0.0, 0.0, 0.0, 0.0, 0.0, 0.0, 0.0, 0.0, 0.0, 0.0, 0.0, 0.0, 0.0, 0.0, 0.0, 0.0, 0.0, 0.0, 0.0, 0.0, 0.0, 0.0, 0.0, 0.0, 0.0, 0.0, 0.0, 0.0, 0.0, 0.0, 0.0, 0.0, 0.0, 0.0, 0.0, 0.0, 0.0, 0.0, 0.0, 0.0, 0.0, 0.0, 0.0, 0.0, 0.0, 0.0, 0.0, 0.0, 0.0, 0.0, 0.0, 0.0, 0.0, 0.0, 0.0, 0.0, 0.0, 0.0, 0.0, 0.0, 0.0, 0.0, 0.0, 0.0, 0.0, 0.0, 0.0, 0.0, 0.0, 0.0, 0.0, 0.0, 0.0, 0.0, 0.0, 0.0, 0.0, 0.0, 0.0, 0.0, 0.0, 0.0, 0.0, 0.0, 0.0, 0.0, 0.0, 0.0, 0.0, 0.0, 0.0, 0.0, 0.0, 0.0, 0.0, 0.0, 0.0, 0.0, 0.0, 0.0, 0.0, 0.0, 0.0, 0.0, 0.0, 0.0, 0.0, 0.0, 0.0, 0.0, 0.0, 0.0, 0.0, 0.0, 0.0, 0.0, 0.0, 0.0, 0.0, 0.0, 0.0, 0.0, 0.0, 0.0, 0.0, 0.0, 0.0, 0.0, 0.0, 0.0, 0.0, 0.0, 0.0, 0.0, 0.0, 0.0, 0.0, 0.0, 0.0, 0.0, 0.0, 0.0, 0.0, 0.0, 0.0, 0.0, 0.0, 0.0, 0.0, 0.0, 0.0, 0.0, 0.0, 0.0, 0.0, 0.0, 0.0, 0.0, 0.0, 0.0, 0.0, 0.0, 0.0, 0.0, 0.0, 0.0, 0.0, 0.0, 0.0, 0.0, 0.0, 0.0, 0.0, 0.0, 0.0, 0.0, 0.0, 0.0, 0.0, 0.0, 0.0, 0.0, 0.0, 0.0, 0.0, 0.0, 0.0, 0.0, 0.0, 0.0, 0.0, 0.0, 0.0, 0.0, 0.0, 0.0, 0.0, 0.0, 0.0, 0.0, 0.0, 0.0, 0.0, 0.0, 0.0, 0.0, 0.0, 0.0, 0.0, 0.0, 0.0, 0.0, 0.0, 0.0, 0.0, 0.0, 0.0, 0.0, 0.0, 0.0, 0.0, 0.0, 0.0, 0.0, 0.0, 0.0, 0.0, 0.0, 0.0, 0.0, 0.0, 0.0, 0.0, 0.0, 0.0, 0.0, 0.0, 0.0, 0.0, 0.0, 0.0, 0.0, 0.0, 0.0, 0.0, 0.0, 0.0, 0.0, 0.0, 0.0, 0.0, 0.0, 0.0, 0.0, 0.0, 0.0, 0.0, 0.0, 0.0, 0.0, 0.0, 0.0, 0.0, 0.0, 0.0, 0.0, 0.0, 0.0, 0.0, 0.0, 0.0, 0.0, 0.0, 0.0, 0.0, 0.0, 0.0, 0.0, 0.0, 0.0, 0.0, 0.0, 0.0, 0.0, 0.0, 0.0, 0.0, 0.0, 0.0, 0.0, 0.0, 0.0, 0.0, 0.0, 0.0, 0.0, 0.0, 0.0, 0.0, 0.0, 0.0, 0.0, 0.0, 0.0, 0.0, 0.0, 0.0, 0.0, 0.0, 0.0, 0.0, 0.0, 0.0, 0.0, 0.0, 0.0, 0.0, 0.0, 0.0, 0.0, 0.0, 0.0, 0.0, 0.0, 0.0, 0.0, 0.0, 0.0, 0.0, 0.0, 0.0, 0.0, 0.0, 0.0, 0.0, 0.0, 0.0, 0.0, 0.0, 0.0, 0.0, 0.0, 0.0, 0.0, 0.0, 0.0, 0.0, 0.0, 0.0, 0.0, 0.0, 0.0, 0.0, 0.0, 0.0, 0.0, 0.0, 0.0, 0.0, 0.0, 0.0, 0.0, 0.0, 0.0, 0.0, 0.0, 0.0, 0.0, 0.0, 0.0, 0.0, 0.0, 0.0, 0.0, 0.0, 0.0, 0.0, 0.0, 0.0, 0.0, 0.0, 0.0, 0.0, 0.0, 0.0, 0.0, 0.0, 0.0, 0.0, 0.0, 0.0, 0.0, 0.0, 0.0, 0.0, 0.0, 0.0, 0.0, 0.0, 0.0, 0.0, 0.0, 0.0, 0.0, 0.0, 0.0, 0.0, 0.0, 0.0, 0.0, 0.0, 0.0, 0.0, 0.0, 0.0, 0.0, 0.0, 0.0, 0.0, 0.0, 0.0, 0.0, 0.0, 0.0, 0.0, 0.0, 0.0, 0.0, 0.0, 0.0, 0.0, 0.0, 0.0, 0.0, 0.0, 0.0, 0.0, 0.0, 0.0, 0.0, 0.0, 0.0, 0.0, 0.0, 0.0, 0.0, 0.0, 0.0, 0.0, 0.0, 0.0, 0.0, 0.0, 0.0, 0.0, 0.0, 0.0, 0.0, 0.0, 0.0, 0.0, 0.0, 0.0, 0.0, 0.0, 0.0, 0.0, 0.0, 0.0, 0.0, 0.0, 0.0, 0.0, 0.0, 0.0, 0.0, 0.0, 0.0, 0.0, 0.0, 0.0, 0.0, 0.0, 0.0, 0.0, 0.0, 0.0, 0.0, 0.0, 0.0, 0.0, 0.0, 0.0, 0.0, 0.0, 0.0, 0.0, 0.0, 0.0, 0.0, 0.0, 0.0, 0.0, 0.0, 0.0, 0.0, 0.0, 0.0, 0.0, 0.0, 0.0, 0.0, 0.0, 0.0, 0.0, 0.0, 0.0, 0.0, 0.0, 0.0, 0.0, 0.0, 0.0, 0.0, 0.0, 0.0, 0.0, 0.0, 0.0, 0.0, 0.0, 0.0, 0.0, 0.0, 0.0, 0.0, 0.0, 0.0, 0.0, 0.0, 0.0, 0.0, 0.0, 0.0, 0.0, 0.0, 0.0, 0.0, 0.0, 0.0, 0.0, 0.0, 0.0, 0.0, 0.0, 0.0, 0.0, 0.0, 0.0, 0.0, 0.0, 0.0, 0.0, 0.0, 0.0, 0.0, 0.0, 0.0, 0.0, 0.0, 0.0, 0.0, 0.0, 0.0, 0.0, 0.0, 0.0, 0.0, 0.0, 0.0, 0.0, 0.0, 0.0, 0.0, 0.0, 0.0, 0.0, 0.0, 0.0, 0.0, 0.0, 0.0, 0.0, 0.0, 0.0, 0.0, 0.0, 0.0, 0.0, 0.0, 0.0, 0.0, 0.0, 0.0, 0.0, 0.0, 0.0, 0.0, 0.0, 0.0, 0.0, 0.0, 0.0, 0.0, 0.0, 0.0, 0.0, 0.0, 0.0, 0.0, 0.0, 0.0, 0.0, 0.0, 0.0, 0.0, 0.0, 0.0, 0.0, 0.0, 0.0, 0.0, 0.0, 0.0, 0.0, 0.0, 0.0, 0.0, 0.0, 0.0, 0.0, 0.0, 0.0, 0.0, 0.0, 0.0, 0.0, 0.0, 0.0, 0.0, 0.0, 0.0, 0.0, 0.0, 0.0, 0.0, 0.0, 0.0, 0.0, 0.0, 0.0, 0.0, 0.0, 0.0, 0.0, 0.0, 0.0, 0.0, 0.0, 0.0, 0.0, 0.0, 0.0, 0.0, 0.0, 0.0, 0.0, 0.0, 0.0, 0.0, 0.0, 0.0, 0.0, 0.0, 0.0, 0.0, 0.0, 0.0, 0.0, 0.0, 0.0, 0.0, 0.0, 0.0, 0.0, 0.0, 0.0, 0.0, 0.0, 0.0, 0.0, 0.0, 0.0, 0.0, 0.0, 0.0, 0.0, 0.0, 0.0, 0.0, 0.0, 0.0, 0.0, 0.0, 0.0, 0.0, 0.0, 0.0, 0.0, 0.0, 0.0, 0.0, 0.0, 0.0, 0.0, 0.0, 0.0, 0.0, 0.0, 0.0, 0.0, 0.0, 0.0, 0.0, 0.0, 0.0, 0.0, 0.0, 0.0, 0.0, 0.0, 0.0, 0.0, 0.0, 0.0, 0.0, 0.0, 0.0, 0.0, 0.0, 0.0, 0.0, 0.0, 0.0, 0.0, 0.0, 0.0, 0.0, 0.0, 0.0, 0.0, 0.0, 0.0, 0.0, 0.0, 0.0, 0.0, 0.0, 0.0, 0.0, 0.0, 0.0, 0.0, 0.0, 0.0, 0.0, 0.0, 0.0, 0.0, 0.0, 0.0, 0.0, 0.0, 0.0, 0.0, 0.0, 0.0, 0.0, 0.0, 0.0, 0.0, 0.0, 0.0, 0.0, 0.0, 0.0, 0.0, 0.0, 0.0, 0.0, 0.0, 0.0, 0.0, 0.0, 0.0, 0.0, 0.0, 0.0, 0.0, 0.0, 0.0, 0.0, 0.0, 0.0, 0.0, 0.0, 0.0, 0.0, 0.0, 0.0, 0.0, 0.0, 0.0, 0.0, 0.0, 0.0, 0.0, 0.0, 0.0, 0.0, 0.0, 0.0, 0.0, 0.0, 0.0, 0.0, 0.0, 0.0, 0.0, 0.0, 0.0, 0.0, 0.0, 0.0, 0.0, 0.0, 0.0, 0.0, 0.0, 0.0, 0.0, 0.0, 0.0, 0.0, 0.0, 0.0, 0.0, 0.0, 0.0, 0.0, 0.0, 0.0, 0.0, 0.0, 0.0, 0.0, 0.0, 0.0, 0.0, 0.0, 0.0, 0.0, 0.0, 0.0, 0.0, 0.0, 0.0, 0.0, 0.0, 0.0, 0.0, 0.0, 0.0, 0.0, 0.0, 0.0, 0.0, 0.0, 0.0, 0.0, 0.0, 0.0, 0.0, 0.0, 0.0, 0.0, 0.0, 0.0, 0.0, 0.0, 0.0, 0.0, 0.0, 0.0, 0.0, 0.0, 0.0, 0.0, 0.0, 0.0, 0.0, 0.0, 0.0, 0.0, 0.0, 0.0, 0.0, 0.0, 0.0, 0.0, 0.0, 0.0, 0.0, 0.0, 0.0, 0.0, 0.0, 0.0, 0.0, 0.0, 0.0, 0.0, 0.0, 0.0, 0.0, 0.0, 0.0, 0.0, 0.0, 0.0, 0.0, 0.0, 0.0, 0.0, 0.0, 0.0, 0.0, 0.0, 0.0, 0.0, 0.0, 0.0, 0.0, 0.0, 0.0, 0.0, 0.0, 0.0, 0.0, 0.0, 0.0, 0.0, 0.0, 0.0, 0.0, 0.0, 0.0, 0.0, 0.0, 0.0, 0.0, 0.0, 0.0, 0.0, 0.0, 0.0, 0.0, 0.0, 0.0, 0.0, 0.0, 0.0, 0.0, 0.0, 0.0, 0.0, 0.0, 0.0, 0.0, 0.0, 0.0, 0.0, 0.0, 0.0, 0.0, 0.0, 0.0, 0.0, 0.0, 0.0, 0.0, 0.0, 0.0, 0.0, 0.0, 0.0, 0.0, 0.0, 0.0, 0.0, 0.0, 0.0, 0.0, 0.0, 0.0, 0.0, 0.0, 0.0, 0.0, 0.0, 0.0, 0.0, 0.0, 0.0, 0.0, 0.0, 0.0, 0.0, 0.0, 0.0, 0.0, 0.0, 0.0, 0.0, 0.0, 0.0, 0.0, 0.0, 0.0, 0.0, 0.0, 0.0, 0.0, 0.0, 0.0, 0.0, 0.0, 0.0, 0.0, 0.0, 0.0, 0.0, 0.0, 0.0, 0.0, 0.0, 0.0, 0.0, 0.0, 0.0, 0.0, 0.0, 0.0, 0.0, 0.0, 0.0, 0.0, 0.0, 0.0, 0.0, 0.0, 0.0, 0.0, 0.0, 0.0, 0.0, 0.0, 0.0, 0.0, 0.0, 0.0, 0.0, 0.0, 0.0, 0.0, 0.0, 0.0, 0.0, 0.0, 0.0, 0.0, 0.0, 0.0, 0.0, 0.0, 0.0, 0.0, 0.0, 0.0, 0.0, 0.0, 0.0, 0.0, 0.0, 0.0, 0.0, 0.0, 0.0, 0.0, 0.0, 0.0, 0.0, 0.0, 0.0, 0.0, 0.0, 0.0, 0.0, 0.0, 0.0, 0.0, 0.0, 0.0, 0.0, 0.0, 0.0, 0.0, 0.0, 0.0, 0.0, 0.0, 0.0, 0.0, 0.0, 0.0, 0.0, 0.0, 0.0, 0.0, 0.0, 0.0, 0.0, 0.0, 0.0, 0.0, 0.0, 0.0, 0.0, 0.0, 0.0, 0.0, 0.0, 0.0, 0.0, 0.0, 0.0, 0.0, 0.0, 0.0, 0.0, 0.0, 0.0, 0.0, 0.0, 0.0, 0.0, 0.0, 0.0, 0.0, 0.0, 0.0, 0.0, 0.0, 0.0, 0.0, 0.0, 0.0, 0.0, 0.0, 0.0, 0.0, 0.0, 0.0, 0.0, 0.0, 0.0, 0.0, 0.0, 0.0, 0.0, 0.0, 0.0, 0.0, 0.0, 0.0, 0.0, 0.0, 0.0, 0.0, 0.0, 0.0, 0.0, 0.0, 0.0, 0.0, 0.0, 0.0, 0.0, 0.0, 0.0, 0.0, 0.0, 0.0, 0.0, 0.0, 0.0, 0.0, 0.0, 0.0, 0.0, 0.0, 0.0, 0.0, 0.0, 0.0, 0.0, 0.0, 0.0, 0.0, 0.0, 0.0, 0.0, 0.0, 0.0, 0.0, 0.0, 0.0, 0.0, 0.0, 0.0, 0.0, 0.0, 0.0, 0.0, 0.0, 0.0, 0.0, 0.0, 0.0, 0.0, 0.0, 0.0, 0.0, 0.0, 0.0, 0.0, 0.0, 0.0, 0.0, 0.0, 0.0, 0.0, 0.0, 0.0, 0.0, 0.0, 0.0, 0.0, 0.0, 0.0, 0.0, 0.0, 0.0, 0.0, 0.0, 0.0, 0.0, 0.0, 0.0, 0.0, 0.0, 0.0, 0.0, 0.0, 0.0, 0.0, 0.0, 0.0, 0.0, 0.0, 0.0, 0.0, 0.0, 0.0, 0.0, 0.0, 0.0, 0.0, 0.0, 0.0, 0.0, 0.0, 0.0, 0.0, 0.0, 0.0, 0.0, 0.0, 0.0, 0.0, 0.0, 0.0, 0.0, 0.0, 0.0, 0.0, 0.0, 0.0, 0.0, 0.0, 0.0, 0.0, 0.0, 0.0, 0.0, 0.0, 0.0, 0.0, 0.0, 0.0, 0.0, 0.0, 0.0, 0.0, 0.0, 0.0, 0.0, 0.0, 0.0, 0.0, 0.0, 0.0, 0.0, 0.0, 0.0, 0.0, 0.0, 0.0, 0.0, 0.0, 0.0, 0.0, 0.0, 0.0, 0.0, 0.0, 0.0, 0.0, 0.0, 0.0, 0.0, 0.0, 0.0, 0.0, 0.0, 0.0, 0.0, 0.0, 0.0, 0.0, 0.0, 0.0, 0.0, 0.0, 0.0, 0.0, 0.0, 0.0, 0.0, 0.0, 0.0, 0.0, 0.0, 0.0, 0.0, 0.0, 0.0, 0.0, 0.0, 0.0, 0.0, 0.0, 0.0, 0.0, 0.0, 0.0, 0.0, 0.0, 0.0, 0.0, 0.0, 0.0, 0.0, 0.0, 0.0, 0.0, 0.0, 0.0, 0.0, 0.0, 0.0, 0.0, 0.0, 0.0, 0.0, 0.0, 0.0, 0.0, 0.0, 0.0, 0.0, 0.0, 0.0, 0.0, 0.0, 0.0, 0.0, 0.0, 0.0, 0.0, 0.0, 0.0, 0.0, 0.0, 0.0, 0.0, 0.0, 0.0, 0.0, 0.0, 0.0, 0.0, 0.0, 0.0, 0.0, 0.0, 0.0, 0.0, 0.0, 0.0, 0.0, 0.0, 0.0, 0.0, 0.0, 0.0, 0.0, 0.0, 0.0, 0.0, 0.0, 0.0, 0.0, 0.0, 0.0, 0.0, 0.0, 0.0, 0.0, 0.0, 0.0, 0.0, 0.0, 0.0, 0.0, 0.0, 0.0, 0.0, 0.0, 0.0, 0.0, 0.0, 0.0, 0.0, 0.0, 0.0, 0.0, 0.0, 0.0, 0.0, 0.0, 0.0, 0.0, 0.0, 0.0, 0.0, 0.0, 0.0, 0.0, 0.0, 0.0, 0.0, 0.0, 0.0, 0.0, 0.0, 0.0, 0.0, 0.0, 0.0, 0.0, 0.0, 0.0, 0.0, 0.0, 0.0, 0.0, 0.0, 0.0, 0.0, 0.0, 0.0, 0.0, 0.0, 0.0, 0.0, 0.0, 0.0, 0.0, 0.0, 0.0, 0.0, 0.0, 0.0, 0.0, 0.0, 0.0, 0.0, 0.0, 0.0, 0.0, 0.0, 0.0, 0.0, 0.0, 0.0, 0.0, 0.0, 0.0, 0.0, 0.0, 0.0, 0.0, 0.0, 0.0, 0.0, 0.0, 0.0, 0.0, 0.0, 0.0, 0.0, 0.0, 0.0, 0.0, 0.0, 0.0, 0.0, 0.0, 0.0, 0.0, 0.0, 0.0, 0.0, 0.0, 0.0, 0.0, 0.0, 0.0, 0.0, 0.0, 0.0, 0.0, 0.0, 0.0, 0.0, 0.0, 0.0, 0.0, 0.0, 0.0, 0.0, 0.0, 0.0, 0.0, 0.0, 0.0, 0.0, 0.0, 0.0, 0.0, 0.0, 0.0, 0.0, 0.0, 0.0, 0.0, 0.0, 0.0, 0.0, 0.0, 0.0, 0.0, 0.0, 0.0, 0.0, 0.0, 0.0, 0.0, 0.0, 0.0, 0.0, 0.0, 0.0, 0.0, 0.0, 0.0, 0.0, 0.0, 0.0, 0.0, 0.0, 0.0, 0.0, 0.0, 0.0, 0.0, 0.0, 0.0, 0.0, 0.0, 0.0, 0.0, 0.0, 0.0, 0.0, 0.0, 0.0, 0.0, 0.0, 0.0, 0.0, 0.0, 0.0, 0.0, 0.0, 0.0, 0.0, 0.0, 0.0, 0.0, 0.0, 0.0, 0.0, 0.0, 0.0, 0.0, 0.0, 0.0, 0.0, 0.0, 0.0, 0.0, 0.0, 0.0, 0.0, 0.0, 0.0, 0.0, 0.0, 0.0, 0.0, 0.0, 0.0, 0.0, 0.0, 0.0, 0.0, 0.0, 0.0, 0.0, 0.0, 0.0, 0.0, 0.0, 0.0, 0.0, 0.0, 0.0, 0.0, 0.0, 0.0, 0.0, 0.0, 0.0, 0.0, 0.0, 0.0, 0.0, 0.0, 0.0, 0.0, 0.0, 0.0, 0.0, 0.0, 0.0, 0.0, 0.0, 0.0, 0.0, 0.0, 0.0, 0.0, 0.0, 0.0, 0.0, 0.0, 0.0, 0.0, 0.0, 0.0, 0.0, 0.0, 0.0, 0.0, 0.0, 0.0, 0.0, 0.0, 0.0, 0.0, 0.0, 0.0, 0.0, 0.0, 0.0, 0.0, 0.0, 0.0, 0.0, 0.0, 0.0, 0.0, 0.0, 0.0, 0.0, 0.0, 0.0, 0.0, 0.0, 0.0, 0.0, 0.0, 0.0, 0.0, 0.0, 0.0, 0.0, 0.0, 0.0, 0.0, 0.0, 0.0, 0.0, 0.0, 0.0, 0.0, 0.0, 0.0, 0.0, 0.0, 0.0, 0.0, 0.0, 0.0, 0.0, 0.0, 0.0, 0.0, 0.0, 0.0, 0.0, 0.0, 0.0, 0.0, 0.0, 0.0, 0.0, 0.0, 0.0, 0.0, 0.0, 0.0, 0.0, 0.0, 0.0, 0.0, 0.0, 0.0, 0.0, 0.0, 0.0, 0.0, 0.0, 0.0, 0.0, 0.0, 0.0, 0.0, 0.0, 0.0, 0.0, 0.0, 0.0, 0.0, 0.0, 0.0, 0.0, 0.0, 0.0, 0.0, 0.0, 0.0, 0.0, 0.0, 0.0, 0.0, 0.0, 0.0, 0.0, 0.0, 0.0, 0.0, 0.0, 0.0, 0.0, 0.0, 0.0, 0.0, 0.0, 0.0, 0.0, 0.0, 0.0, 0.0, 0.0, 0.0, 0.0, 0.0, 0.0, 0.0, 0.0, 0.0, 0.0, 0.0, 0.0, 0.0, 0.0, 0.0, 0.0, 0.0, 0.0, 0.0, 0.0, 0.0, 0.0, 0.0, 0.0, 0.0, 0.0, 0.0, 0.0, 0.0, 0.0, 0.0, 0.0, 0.0, 0.0, 0.0, 0.0, 0.0, 0.0, 0.0, 0.0, 0.0, 0.0, 0.0, 0.0, 0.0, 0.0, 0.0, 0.0, 0.0, 0.0, 0.0, 0.0, 0.0, 0.0, 0.0, 0.0, 0.0, 0.0, 0.0, 0.0, 0.0, 0.0, 0.0, 0.0, 0.0, 0.0, 0.0, 0.0, 0.0, 0.0, 0.0, 0.0, 0.0, 0.0, 0.0, 0.0, 0.0, 0.0, 0.0, 0.0, 0.0, 0.0, 0.0, 0.0, 0.0, 0.0, 0.0, 0.0, 0.0, 0.0, 0.0, 0.0, 0.0, 0.0, 0.0, 0.0, 0.0, 0.0, 0.0, 0.0, 0.0, 0.0, 0.0, 0.0, 0.0, 0.0, 0.0, 0.0, 0.0, 0.0, 0.0, 0.0, 0.0, 0.0, 0.0, 0.0, 0.0, 0.0, 0.0, 0.0, 0.0, 0.0, 0.0, 0.0, 0.0, 0.0, 0.0, 0.0, 0.0, 0.0, 0.0, 0.0, 0.0, 0.0, 0.0, 0.0, 0.0, 0.0, 0.0, 0.0, 0.0, 0.0, 0.0, 0.0, 0.0, 0.0, 0.0, 0.0, 0.0, 0.0, 0.0, 0.0, 0.0, 0.0, 0.0, 0.0, 0.0, 0.0, 0.0, 0.0, 0.0, 0.0, 0.0, 0.0, 0.0, 0.0, 0.0, 0.0, 0.0, 0.0, 0.0, 0.0, 0.0, 0.0, 0.0, 0.0, 0.0, 0.0, 0.0, 0.0, 0.0, 0.0, 0.0, 0.0, 0.0, 0.0, 0.0, 0.0, 0.0, 0.0, 0.0, 0.0, 0.0, 0.0, 0.0, 0.0, 0.0, 0.0, 0.0, 0.0, 0.0, 0.0, 0.0, 0.0, 0.0, 0.0, 0.0, 0.0, 0.0, 0.0, 0.0, 0.0, 0.0, 0.0, 0.0, 0.0, 0.0, 0.0, 0.0, 0.0, 0.0, 0.0, 0.0, 0.0, 0.0, 0.0, 0.0, 0.0, 0.0, 0.0, 0.0, 0.0, 0.0, 0.0, 0.0, 0.0, 0.0, 0.0, 0.0, 0.0, 0.0, 0.0, 0.0, 0.0, 0.0, 0.0, 0.0, 0.0, 0.0, 0.0, 0.0, 0.0, 0.0, 0.0, 0.0, 0.0, 0.0, 0.0, 0.0, 0.0, 0.0, 0.0, 0.0, 0.0, 0.0, 0.0, 0.0, 0.0, 0.0, 0.0, 0.0, 0.0, 0.0, 0.0, 0.0, 0.0, 0.0, 0.0, 0.0, 0.0, 0.0, 0.0, 0.0, 0.0, 0.0, 0.0, 0.0, 0.0, 0.0, 0.0, 0.0, 0.0, 0.0, 0.0, 0.0, 0.0, 0.0, 0.0, 0.0, 0.0, 0.0, 0.0, 0.0, 0.0, 0.0, 0.0, 0.0, 0.0, 0.0, 0.0, 0.0, 0.0, 0.0, 0.0, 0.0, 0.0, 0.0, 0.0, 0.0, 0.0, 0.0, 0.0, 0.0, 0.0, 0.0, 0.0, 0.0, 0.0, 0.0, 0.0, 0.0, 0.0, 0.0, 0.0, 0.0, 0.0, 0.0, 0.0, 0.0, 0.0, 0.0, 0.0, 0.0, 0.0, 0.0, 0.0, 0.0, 0.0, 0.0, 0.0, 0.0, 0.0, 0.0, 0.0, 0.0, 0.0, 0.0, 0.0, 0.0, 0.0, 0.0, 0.0, 0.0, 0.0, 0.0, 0.0, 0.0, 0.0, 0.0, 0.0, 0.0, 0.0, 0.0, 0.0, 0.0, 0.0, 0.0, 0.0, 0.0, 0.0, 0.0, 0.0, 0.0, 0.0, 0.0, 0.0, 0.0, 0.0, 0.0, 0.0, 0.0, 0.0, 0.0, 0.0, 0.0, 0.0, 0.0, 0.0, 0.0, 0.0, 0.0, 0.0, 0.0, 0.0, 0.0, 0.0, 0.0, 0.0, 0.0, 0.0, 0.0, 0.0, 0.0, 0.0, 0.0, 0.0, 0.0, 0.0, 0.0, 0.0, 0.0, 0.0, 0.0, 0.0, 0.0, 0.0, 0.0, 0.0, 0.0, 0.0, 0.0, 0.0, 0.0, 0.0, 0.0, 0.0, 0.0, 0.0, 0.0, 0.0, 0.0, 0.0, 0.0, 0.0, 0.0, 0.0, 0.0, 0.0, 0.0, 0.0, 0.0, 0.0, 0.0, 0.0, 0.0, 0.0, 0.0, 0.0, 0.0, 0.0, 0.0, 0.0, 0.0, 0.0, 0.0, 0.0, 0.0, 0.0, 0.0, 0.0, 0.0, 0.0, 0.0, 0.0, 0.0, 0.0, 0.0, 0.0, 0.0, 0.0, 0.0, 0.0, 0.0, 0.0, 0.0, 0.0, 0.0, 0.0, 0.0, 0.0, 0.0, 0.0, 0.0, 0.0, 0.0, 0.0, 0.0, 0.0, 0.0, 0.0, 0.0, 0.0, 0.0, 0.0, 0.0, 0.0, 0.0, 0.0, 0.0, 0.0, 0.0, 0.0, 0.0, 0.0, 0.0, 0.0, 0.0, 0.0, 0.0, 0.0, 0.0, 0.0, 0.0, 0.0, 0.0, 0.0, 0.0, 0.0, 0.0, 0.0, 0.0, 0.0, 0.0, 0.0, 0.0, 0.0, 0.0, 0.0, 0.0, 0.0, 0.0, 0.0, 0.0, 0.0, 0.0, 0.0, 0.0, 0.0, 0.0, 0.0, 0.0, 0.0, 0.0, 0.0, 0.0, 0.0, 0.0, 0.0, 0.0, 0.0, 0.0, 0.0, 0.0, 0.0, 0.0, 0.0, 0.0, 0.0, 0.0, 0.0, 0.0, 0.0, 0.0, 0.0, 0.0, 0.0, 0.0, 0.0, 0.0, 0.0, 0.0, 0.0, 0.0, 0.0, 0.0, 0.0, 0.0, 0.0, 0.0, 0.0, 0.0, 0.0, 0.0, 0.0, 0.0, 0.0, 0.0, 0.0, 0.0, 0.0, 0.0, 0.0, 0.0, 0.0, 0.0, 0.0, 0.0, 0.0, 0.0, 0.0, 0.0, 0.0, 0.0, 0.0, 0.0, 0.0, 0.0, 0.0, 0.0, 0.0, 0.0, 0.0, 0.0, 0.0, 0.0, 0.0, 0.0, 0.0, 0.0, 0.0, 0.0, 0.0, 0.0, 0.0, 0.0, 0.0, 0.0, 0.0, 0.0, 0.0, 0.0, 0.0, 0.0, 0.0, 0.0, 0.0, 0.0, 0.0, 0.0, 0.0, 0.0, 0.0, 0.0, 0.0, 0.0, 0.0, 0.0, 0.0, 0.0, 0.0, 0.0, 0.0, 0.0, 0.0, 0.0, 0.0, 0.0, 0.0, 0.0, 0.0, 0.0, 0.0, 0.0, 0.0, 0.0, 0.0, 0.0, 0.0, 0.0, 0.0, 0.0, 0.0, 0.0, 0.0, 0.0, 0.0, 0.0, 0.0, 0.0, 0.0, 0.0, 0.0, 0.0, 0.0, 0.0, 0.0, 0.0, 0.0, 0.0, 0.0, 0.0, 0.0, 0.0, 0.0, 0.0, 0.0, 0.0, 0.0, 0.0, 0.0, 0.0, 0.0, 0.0, 0.0, 0.0, 0.0, 0.0, 0.0, 0.0, 0.0, 0.0, 0.0, 0.0, 0.0, 0.0, 0.0, 0.0, 0.0, 0.0, 0.0, 0.0, 0.0, 0.0, 0.0, 0.0, 0.0, 0.0, 0.0, 0.0, 0.0, 0.0, 0.0, 0.0, 0.0, 0.0, 0.0, 0.0, 0.0, 0.0, 0.0, 0.0, 0.0, 0.0, 0.0, 0.0, 0.0, 0.0, 0.0, 0.0, 0.0, 0.0, 0.0, 0.0, 0.0, 0.0, 0.0, 0.0, 0.0, 0.0, 0.0, 0.0, 0.0, 0.0, 0.0, 0.0, 0.0, 0.0, 0.0, 0.0, 0.0, 0.0, 0.0, 0.0, 0.0, 0.0, 0.0, 0.0, 0.0, 0.0, 0.0, 0.0, 0.0, 0.0, 0.0, 0.0, 0.0, 0.0, 0.0, 0.0, 0.0, 0.0, 0.0, 0.0, 0.0, 0.0, 0.0, 0.0, 0.0, 0.0, 0.0, 0.0, 0.0, 0.0, 0.0, 0.0, 0.0, 0.0, 0.0, 0.0, 0.0, 0.0, 0.0, 0.0, 0.0, 0.0, 0.0, 0.0, 0.0, 0.0, 0.0, 0.0, 0.0, 0.0, 0.0, 0.0, 0.0, 0.0, 0.0, 0.0, 0.0, 0.0, 0.0, 0.0, 0.0, 0.0, 0.0, 0.0, 0.0, 0.0, 0.0, 0.0, 0.0, 0.0, 0.0, 0.0, 0.0, 0.0, 0.0, 0.0, 0.0, 0.0, 0.0, 0.0, 0.0, 0.0, 0.0, 0.0, 0.0, 0.0, 0.0, 0.0, 0.0, 0.0, 0.0, 0.0, 0.0, 0.0, 0.0, 0.0, 0.0, 0.0, 0.0, 0.0, 0.0, 0.0, 0.0, 0.0, 0.0, 0.0, 0.0, 0.0, 0.0, 0.0, 0.0, 0.0, 0.0, 0.0, 0.0, 0.0, 0.0, 0.0, 0.0, 0.0, 0.0, 0.0, 0.0, 0.0, 0.0, 0.0, 0.0, 0.0, 0.0, 0.0, 0.0, 0.0, 0.0, 0.0, 0.0, 0.0, 0.0, 0.0, 0.0, 0.0, 0.0, 0.0, 0.0, 0.0, 0.0, 0.0, 0.0, 0.0, 0.0, 0.0, 0.0, 0.0, 0.0, 0.0, 0.0, 0.0, 0.0, 0.0, 0.0, 0.0, 0.0, 0.0, 0.0, 0.0, 0.0, 0.0, 0.0, 0.0, 0.0, 0.0, 0.0, 0.0, 0.0, 0.0, 0.0, 0.0, 0.0, 0.0, 0.0, 0.0, 0.0, 0.0, 0.0, 0.0, 0.0, 0.0, 0.0, 0.0, 0.0, 0.0, 0.0, 0.0, 0.0, 0.0, 0.0, 0.0, 0.0, 0.0, 0.0, 0.0, 0.0, 0.0, 0.0, 0.0, 0.0, 0.0, 0.0, 0.0, 0.0, 0.0, 0.0, 0.0, 0.0, 0.0, 0.0, 0.0, 0.0, 0.0, 0.0, 0.0, 0.0, 0.0, 0.0, 0.0, 0.0, 0.0, 0.0, 0.0, 0.0, 0.0, 0.0, 0.0, 0.0, 0.0, 0.0, 0.0, 0.0, 0.0, 0.0, 0.0, 0.0, 0.0, 0.0, 0.0, 0.0, 0.0, 0.0, 0.0, 0.0, 0.0, 0.0, 0.0, 0.0, 0.0, 0.0, 0.0, 0.0, 0.0, 0.0, 0.0, 0.0, 0.0, 0.0, 0.0, 0.0, 0.0, 0.0, 0.0, 0.0, 0.0, 0.0, 0.0, 0.0, 0.0, 0.0, 0.0, 0.0, 0.0, 0.0, 0.0, 0.0, 0.0, 0.0, 0.0, 0.0, 0.0, 0.0, 0.0, 0.0, 0.0, 0.0, 0.0, 0.0, 0.0, 0.0, 0.0, 0.0, 0.0, 0.0, 0.0, 0.0, 0.0, 0.0, 0.0, 0.0, 0.0, 0.0, 0.0, 0.0, 0.0, 0.0, 0.0, 0.0, 0.0, 0.0, 0.0, 0.0, 0.0, 0.0, 0.0, 0.0, 0.0, 0.0, 0.0, 0.0, 0.0, 0.0, 0.0, 0.0, 0.0, 0.0, 0.0, 0.0, 0.0, 0.0, 0.0, 0.0, 0.0, 0.0, 0.0, 0.0, 0.0, 0.0, 0.0, 0.0, 0.0, 0.0, 0.0, 0.0, 0.0, 0.0, 0.0, 0.0, 0.0, 0.0, 0.0, 0.0, 0.0, 0.0, 0.0, 0.0, 0.0, 0.0, 0.0, 0.0, 0.0, 0.0, 0.0, 0.0, 0.0, 0.0, 0.0, 0.0, 0.0, 0.0, 0.0, 0.0, 0.0, 0.0, 0.0, 0.0, 0.0, 0.0, 0.0, 0.0, 0.0, 0.0, 0.0, 0.0, 0.0, 0.0, 0.0, 0.0, 0.0, 0.0, 0.0, 0.0, 0.0, 0.0, 0.0, 0.0, 0.0, 0.0, 0.0, 0.0, 0.0, 0.0, 0.0, 0.0, 0.0, 0.0, 0.0, 0.0, 0.0, 0.0, 0.0, 0.0, 0.0, 0.0, 0.0, 0.0, 0.0, 0.0, 0.0, 0.0, 0.0, 0.0, 0.0, 0.0, 0.0, 0.0, 0.0, 0.0, 0.0, 0.0, 0.0, 0.0, 0.0, 0.0, 0.0, 0.0, 0.0, 0.0, 0.0, 0.0, 0.0, 0.0, 0.0, 0.0, 0.0, 0.0, 0.0, 0.0, 0.0, 0.0, 0.0, 0.0, 0.0, 0.0, 0.0, 0.0, 0.0, 0.0, 0.0, 0.0, 0.0, 0.0, 0.0, 0.0, 0.0, 0.0, 0.0, 0.0, 0.0, 0.0, 0.0, 0.0, 0.0, 0.0, 0.0, 0.0, 0.0, 0.0, 0.0, 0.0, 0.0, 0.0, 0.0, 0.0, 0.0, 0.0, 0.0, 0.0, 0.0, 0.0, 0.0, 0.0, 0.0, 0.0, 0.0, 0.0, 0.0, 0.0, 0.0, 0.0, 0.0, 0.0, 0.0, 0.0, 0.0, 0.0, 0.0, 0.0, 0.0, 0.0, 0.0, 0.0, 0.0, 0.0, 0.0, 0.0, 0.0, 0.0, 0.0, 0.0, 0.0, 0.0, 0.0, 0.0, 0.0, 0.0, 0.0, 0.0, 0.0, 0.0, 0.0, 0.0, 0.0, 0.0, 0.0, 0.0, 0.0, 0.0, 0.0, 0.0, 0.0, 0.0, 0.0, 0.0, 0.0, 0.0, 0.0, 0.0, 0.0, 0.0, 0.0, 0.0, 0.0, 0.0, 0.0, 0.0, 0.0, 0.0, 0.0, 0.0, 0.0, 0.0, 0.0, 0.0, 0.0, 0.0, 0.0, 0.0, 0.0, 0.0, 0.0, 0.0, 0.0, 0.0, 0.0, 0.0, 0.0, 0.0, 0.0, 0.0, 0.0, 0.0, 0.0, 0.0, 0.0, 0.0, 0.0, 0.0, 0.0, 0.0, 0.0, 0.0, 0.0, 0.0, 0.0, 0.0, 0.0, 0.0, 0.0, 0.0, 0.0, 0.0, 0.0, 0.0, 0.0, 0.0, 0.0, 0.0, 0.0, 0.0, 0.0, 0.0, 0.0, 0.0, 0.0, 0.0, 0.0, 0.0, 0.0, 0.0, 0.0, 0.0, 0.0, 0.0, 0.0, 0.0, 0.0, 0.0, 0.0, 0.0, 0.0, 0.0, 0.0, 0.0, 0.0, 0.0, 0.0, 0.0, 0.0, 0.0, 0.0, 0.0, 0.0, 0.0, 0.0, 0.0, 0.0, 0.0, 0.0, 0.0, 0.0, 0.0, 0.0, 0.0, 0.0, 0.0, 0.0, 0.0, 0.0, 0.0, 0.0, 0.0, 0.0, 0.0, 0.0, 0.0, 0.0, 0.0, 0.0, 0.0, 0.0, 0.0, 0.0, 0.0, 0.0, 0.0, 0.0, 0.0, 0.0, 0.0, 0.0, 0.0, 0.0, 0.0, 0.0, 0.0, 0.0, 0.0, 0.0, 0.0, 0.0, 0.0, 0.0, 0.0, 0.0, 0.0, 0.0, 0.0, 0.0, 0.0, 0.0, 0.0, 0.0, 0.0, 0.0, 0.0, 0.0, 0.0, 0.0, 0.0, 0.0, 0.0, 0.0, 0.0, 0.0, 0.0, 0.0, 0.0, 0.0, 0.0, 0.0, 0.0, 0.0, 0.0, 0.0, 0.0, 0.0, 0.0, 0.0, 0.0, 0.0, 0.0, 0.0, 0.0, 0.0, 0.0, 0.0, 0.0, 0.0, 0.0, 0.0, 0.0, 0.0, 0.0, 0.0, 0.0, 0.0, 0.0, 0.0, 0.0, 0.0, 0.0, 0.0, 0.0, 0.0, 0.0, 0.0, 0.0, 0.0, 0.0, 0.0, 0.0, 0.0, 0.0, 0.0, 0.0, 0.0, 0.0, 0.0, 0.0, 0.0, 0.0, 0.0, 0.0, 0.0, 0.0, 0.0, 0.0, 0.0, 0.0, 0.0, 0.0, 0.0, 0.0, 0.0, 0.0, 0.0, 0.0, 0.0, 0.0, 0.0, 0.0, 0.0, 0.0, 0.0, 0.0, 0.0, 0.0, 0.0, 0.0, 0.0, 0.0, 0.0, 0.0, 0.0, 0.0, 0.0, 0.0, 0.0, 0.0, 0.0, 0.0, 0.0, 0.0, 0.0, 0.0, 0.0, 0.0, 0.0, 0.0, 0.0, 0.0, 0.0, 0.0, 0.0, 0.0, 0.0, 0.0, 0.0, 0.0, 0.0, 0.0, 0.0, 0.0, 0.0, 0.0, 0.0, 0.0, 0.0, 0.0, 0.0, 0.0, 0.0, 0.0, 0.0, 0.0, 0.0, 0.0, 0.0, 0.0, 0.0, 0.0, 0.0, 0.0, 0.0, 0.0, 0.0, 0.0, 0.0, 0.0, 0.0, 0.0, 0.0, 0.0, 0.0, 0.0, 0.0, 0.0, 0.0, 0.0, 0.0, 0.0, 0.0, 0.0, 0.0, 0.0, 0.0, 0.0, 0.0, 0.0, 0.0, 0.0, 0.0, 0.0, 0.0, 0.0, 0.0, 0.0, 0.0, 0.0, 0.0, 0.0, 0.0, 0.0, 0.0, 0.0, 0.0, 0.0, 0.0, 0.0, 0.0, 0.0, 0.0, 0.0, 0.0, 0.0, 0.0, 0.0, 0.0, 0.0, 0.0, 0.0, 0.0, 0.0, 0.0, 0.0, 0.0, 0.0, 0.0, 0.0, 0.0, 0.0, 0.0, 0.0, 0.0, 0.0, 0.0, 0.0, 0.0, 0.0, 0.0, 0.0, 0.0, 0.0, 0.0, 0.0, 0.0, 0.0, 0.0, 0.0, 0.0, 0.0, 0.0, 0.0, 0.0, 0.0, 0.0, 0.0, 0.0, 0.0, 0.0, 0.0, 0.0, 0.0, 0.0, 0.0, 0.0, 0.0, 0.0, 0.0, 0.0, 0.0, 0.0, 0.0, 0.0, 0.0, 0.0, 0.0, 0.0, 0.0, 0.0, 0.0, 0.0, 0.0, 0.0, 0.0, 0.0, 0.0, 0.0, 0.0, 0.0, 0.0, 0.0, 0.0, 0.0, 0.0, 0.0, 0.0, 0.0, 0.0, 0.0, 0.0, 0.0, 0.0, 0.0, 0.0, 0.0, 0.0, 0.0, 0.0, 0.0, 0.0, 0.0, 0.0, 0.0, 0.0, 0.0, 0.0, 0.0, 0.0, 0.0, 0.0, 0.0, 0.0, 0.0, 0.0, 0.0, 0.0, 0.0, 0.0, 0.0, 0.0, 0.0, 0.0, 0.0, 0.0, 0.0, 0.0, 0.0, 0.0, 0.0, 0.0, 0.0, 0.0, 0.0, 0.0, 0.0, 0.0, 0.0, 0.0, 0.0, 0.0, 0.0, 0.0, 0.0, 0.0, 0.0, 0.0, 0.0, 0.0, 0.0, 0.0, 0.0, 0.0, 0.0, 0.0, 0.0, 0.0, 0.0, 0.0, 0.0, 0.0, 0.0, 0.0, 0.0, 0.0, 0.0, 0.0, 0.0, 0.0, 0.0, 0.0, 0.0, 0.0, 0.0, 0.0, 0.0, 0.0, 0.0, 0.0, 0.0, 0.0, 0.0, 0.0, 0.0, 0.0, 0.0, 0.0, 0.0, 0.0, 0.0, 0.0, 0.0, 0.0, 0.0, 0.0, 0.0, 0.0, 0.0, 0.0, 0.0, 0.0, 0.0, 0.0, 0.0, 0.0, 0.0, 0.0, 0.0, 0.0, 0.0, 0.0, 0.0, 0.0, 0.0, 0.0, 0.0, 0.0, 0.0, 0.0, 0.0, 0.0, 0.0, 0.0, 0.0, 0.0, 0.0, 0.0, 0.0, 0.0, 0.0, 0.0, 0.0, 0.0, 0.0, 0.0, 0.0, 0.0, 0.0, 0.0, 0.0, 0.0, 0.0, 0.0, 0.0, 0.0, 0.0, 0.0, 0.0, 0.0, 0.0, 0.0, 0.0, 0.0, 0.0, 0.0, 0.0, 0.0, 0.0, 0.0, 0.0, 0.0, 0.0, 0.0, 0.0, 0.0, 0.0, 0.0, 0.0, 0.0, 0.0, 0.0, 0.0, 0.0, 0.0, 0.0, 0.0, 0.0, 0.0, 0.0, 0.0, 0.0, 0.0, 0.0, 0.0, 0.0, 0.0, 0.0, 0.0, 0.0, 0.0, 0.0, 0.0, 0.0, 0.0, 0.0, 0.0, 0.0, 0.0, 0.0, 0.0, 0.0, 0.0, 0.0, 0.0, 0.0, 0.0, 0.0, 0.0, 0.0, 0.0, 0.0, 0.0, 0.0, 0.0, 0.0, 0.0, 0.0, 0.0, 0.0, 0.0, 0.0, 0.0, 0.0, 0.0, 0.0, 0.0, 0.0, 0.0, 0.0, 0.0, 0.0, 0.0, 0.0, 0.0, 0.0, 0.0, 0.0, 0.0, 0.0, 0.0, 0.0, 0.0, 0.0, 0.0, 0.0, 0.0, 0.0, 0.0, 0.0, 0.0, 0.0, 0.0, 0.0, 0.0, 0.0, 0.0, 0.0, 0.0, 0.0, 0.0, 0.0, 0.0, 0.0, 0.0, 0.0, 0.0, 0.0, 0.0, 0.0, 0.0, 0.0, 0.0, 0.0, 0.0, 0.0, 0.0, 0.0, 0.0, 0.0, 0.0, 0.0, 0.0, 0.0, 0.0, 0.0, 0.0, 0.0, 0.0, 0.0, 0.0, 0.0, 0.0, 0.0, 0.0, 0.0, 0.0, 0.0, 0.0, 0.0, 0.0, 0.0, 0.0, 0.0, 0.0, 0.0, 0.0, 0.0, 0.0, 0.0, 0.0, 0.0, 0.0, 0.0, 0.0, 0.0, 0.0, 0.0, 0.0, 0.0, 0.0, 0.0, 0.0, 0.0, 0.0, 0.0, 0.0, 0.0, 0.0, 0.0, 0.0, 0.0, 0.0, 0.0, 0.0, 0.0, 0.0, 0.0, 0.0, 0.0, 0.0, 0.0, 0.0, 0.0, 0.0, 0.0, 0.0, 0.0, 0.0, 0.0, 0.0, 0.0, 0.0, 0.0, 0.0, 0.0, 0.0, 0.0, 0.0, 0.0, 0.0, 0.0, 0.0, 0.0, 0.0, 0.0, 0.0, 0.0, 0.0, 0.0, 0.0, 0.0, 0.0, 0.0, 0.0, 0.0, 0.0, 0.0, 0.0, 0.0, 0.0, 0.0, 0.0, 0.0, 0.0, 0.0, 0.0, 0.0, 0.0, 0.0, 0.0, 0.0, 0.0, 0.0, 0.0, 0.0, 0.0, 0.0, 0.0, 0.0, 0.0, 0.0, 0.0, 0.0, 0.0, 0.0, 0.0, 0.0, 0.0, 0.0, 0.0, 0.0, 0.0, 0.0, 0.0, 0.0, 0.0, 0.0, 0.0, 0.0, 0.0, 0.0, 0.0, 0.0, 0.0, 0.0, 0.0, 0.0, 0.0, 0.0, 0.0, 0.0, 0.0, 0.0, 0.0, 0.0, 0.0, 0.0, 0.0, 0.0, 0.0, 0.0, 0.0, 0.0, 0.0, 0.0, 0.0, 0.0, 0.0, 0.0, 0.0, 0.0, 0.0, 0.0, 0.0, 0.0, 0.0, 0.0, 0.0, 0.0, 0.0, 0.0, 0.0, 0.0, 0.0, 0.0, 0.0, 0.0, 0.0, 0.0, 0.0, 0.0, 0.0, 0.0, 0.0, 0.0, 0.0, 0.0, 0.0, 0.0, 0.0, 0.0, 0.0, 0.0, 0.0, 0.0, 0.0, 0.0, 0.0, 0.0, 0.0, 0.0, 0.0, 0.0, 0.0, 0.0, 0.0, 0.0, 0.0, 0.0, 0.0, 0.0, 0.0, 0.0, 0.0, 0.0, 0.0, 0.0, 0.0, 0.0, 0.0, 0.0, 0.0, 0.0, 0.0, 0.0, 0.0, 0.0, 0.0, 0.0, 0.0, 0.0, 0.0, 0.0, 0.0, 0.0, 0.0, 0.0, 0.0, 0.0, 0.0, 0.0, 0.0, 0.0, 0.0, 0.0, 0.0, 0.0, 0.0, 0.0, 0.0, 0.0, 0.0, 0.0, 0.0, 0.0, 0.0, 0.0, 0.0, 0.0, 0.0, 0.0, 0.0, 0.0, 0.0, 0.0, 0.0, 0.0, 0.0, 0.0, 0.0, 0.0, 0.0, 0.0, 0.0, 0.0, 0.0, 0.0, 0.0, 0.0, 0.0, 0.0, 0.0, 0.0, 0.0, 0.0, 0.0, 0.0, 0.0, 0.0, 0.0, 0.0, 0.0, 0.0, 0.0, 0.0, 0.0, 0.0, 0.0, 0.0, 0.0, 0.0, 0.0, 0.0, 0.0, 0.0, 0.0, 0.0, 0.0, 0.0, 0.0, 0.0, 0.0, 0.0, 0.0, 0.0, 0.0, 0.0, 0.0, 0.0, 0.0, 0.0, 0.0, 0.0, 0.0, 0.0, 0.0, 0.0, 0.0, 0.0, 0.0, 0.0, 0.0, 0.0, 0.0, 0.0, 0.0, 0.0, 0.0, 0.0, 0.0, 0.0, 0.0, 0.0, 0.0, 0.0, 0.0, 0.0, 0.0, 0.0, 0.0, 0.0, 0.0, 0.0, 0.0, 0.0, 0.0, 0.0, 0.0, 0.0, 0.0, 0.0, 0.0, 0.0, 0.0, 0.0, 0.0, 0.0, 0.0, 0.0, 0.0, 0.0, 0.0, 0.0, 0.0, 0.0, 0.0, 0.0, 0.0, 0.0, 0.0, 0.0, 0.0, 0.0, 0.0, 0.0, 0.0, 0.0, 0.0, 0.0, 0.0, 0.0, 0.0, 0.0, 0.0, 0.0, 0.0, 0.0, 0.0, 0.0, 0.0, 0.0, 0.0, 0.0, 0.0, 0.0, 0.0, 0.0, 0.0, 0.0, 0.0, 0.0, 0.0, 0.0, 0.0, 0.0, 0.0, 0.0, 0.0, 0.0, 0.0, 0.0, 0.0, 0.0, 0.0, 0.0, 0.0, 0.0, 0.0, 0.0, 0.0, 0.0, 0.0, 0.0, 0.0, 0.0, 0.0, 0.0, 0.0, 0.0, 0.0, 0.0, 0.0, 0.0, 0.0, 0.0, 0.0, 0.0, 0.0, 0.0, 0.0, 0.0, 0.0, 0.0, 0.0, 0.0, 0.0, 0.0, 0.0, 0.0, 0.0, 0.0, 0.0, 0.0, 0.0, 0.0, 0.0, 0.0, 0.0, 0.0, 0.0, 0.0, 0.0, 0.0, 0.0, 0.0, 0.0, 0.0, 0.0, 0.0, 0.0, 0.0, 0.0, 0.0, 0.0, 0.0, 0.0, 0.0, 0.0, 0.0, 0.0, 0.0, 0.0, 0.0, 0.0, 0.0, 0.0, 0.0, 0.0, 0.0, 0.0, 0.0, 0.0, 0.0, 0.0, 0.0, 0.0, 0.0, 0.0, 0.0, 0.0, 0.0, 0.0, 0.0, 0.0, 0.0, 0.0, 0.0, 0.0, 0.0, 0.0, 0.0, 0.0, 0.0, 0.0, 0.0, 0.0, 0.0, 0.0, 0.0, 0.0, 0.0, 0.0, 0.0, 0.0, 0.0, 0.0, 0.0, 0.0, 0.0, 0.0, 0.0, 0.0, 0.0, 0.0, 0.0, 0.0, 0.0, 0.0, 0.0, 0.0, 0.0, 0.0, 0.0, 0.0, 0.0, 0.0, 0.0, 0.0, 0.0, 0.0, 0.0, 0.0, 0.0, 0.0, 0.0, 0.0, 0.0, 0.0, 0.0, 0.0, 0.0, 0.0, 0.0, 0.0, 0.0, 0.0, 0.0, 0.0, 0.0, 0.0, 0.0, 0.0, 0.0, 0.0, 0.0, 0.0, 0.0, 0.0, 0.0, 0.0, 0.0, 0.0, 0.0, 0.0, 0.0, 0.0, 0.0, 0.0, 0.0, 0.0, 0.0, 0.0, 0.0, 0.0, 0.0, 0.0, 0.0, 0.0, 0.0, 0.0, 0.0, 0.0, 0.0, 0.0, 0.0, 0.0, 0.0, 0.0, 0.0, 0.0, 0.0, 0.0, 0.0, 0.0, 0.0, 0.0, 0.0])
me_cube.materials.append(mat_material)
me_cube.use_mirror_vertex_groups = False
me_cube.update()

# ---- objects
ob_cube = bpy.data.objects.new('Cube', me_cube)
ob_light = bpy.data.objects.new('Light', light_light)
ob_camera = bpy.data.objects.new('Camera', cam_camera)
ob_light_001 = bpy.data.objects.new('Light.001', light_light_001)

# ---- transforms, parenting, visibility, modifiers, constraints
ob_cube.location = (0.0, 0.0, 9.4)
ob_cube.scale = (0.2476, 1.619, 12.6)
ob_cube.lock_rotations_4d = False
ob_cube.empty_display_type = 'ARROWS'
ob_cube.lineart.crease_threshold = 0.0
_m = ob_cube.modifiers.new('Mirror', 'MIRROR')
_m.use_axis = (False, True, False)
_m.use_bisect_axis = (False, True, False)
_m.bisect_threshold = 0.0
ob_light.location = (9.006, 0.2955, 34.1)
ob_light.rotation_euler = (0.6503, 0.05522, 1.866)
ob_light.lock_rotations_4d = False
ob_light.empty_display_type = 'ARROWS'
ob_light.color = (0.0, 0.0, 0.0, 0.0)
ob_light.lineart.crease_threshold = 0.0
ob_camera.location = (44.98, 0.4242, 30.31)
ob_camera.rotation_euler = (1.369, 0.0, 1.572)
ob_camera.lock_rotations_4d = False
ob_camera.empty_display_type = 'ARROWS'
ob_camera.color = (0.0, 0.0, 0.0, 0.0)
ob_camera.display_type = 'WIRE'
ob_camera.lineart.crease_threshold = 0.0
ob_light_001.location = (5.536, 0.2955, 17.25)
ob_light_001.rotation_euler = (0.6503, 0.05522, 1.866)
ob_light_001.lock_rotations_4d = False
ob_light_001.empty_display_type = 'ARROWS'
ob_light_001.color = (0.0, 0.0, 0.0, 0.0)
ob_light_001.lineart.crease_threshold = 0.0

# ---- collection membership
col_collection.objects.link(ob_cube)
col_collection.objects.link(ob_light)
col_collection.objects.link(ob_camera)
col_collection.objects.link(ob_light_001)

# ---- scene / render settings (as saved in the file)
scene.camera = ob_camera
scene.frame_start = 1; scene.frame_end = 250; scene.frame_set(229)
scene.render.engine = 'BLENDER_EEVEE_NEXT'
scene.cycles.sampling_pattern = 'TABULATED_SOBOL'
scene.view_settings.view_transform = 'Filmic'
bpy.context.view_layer.update()
